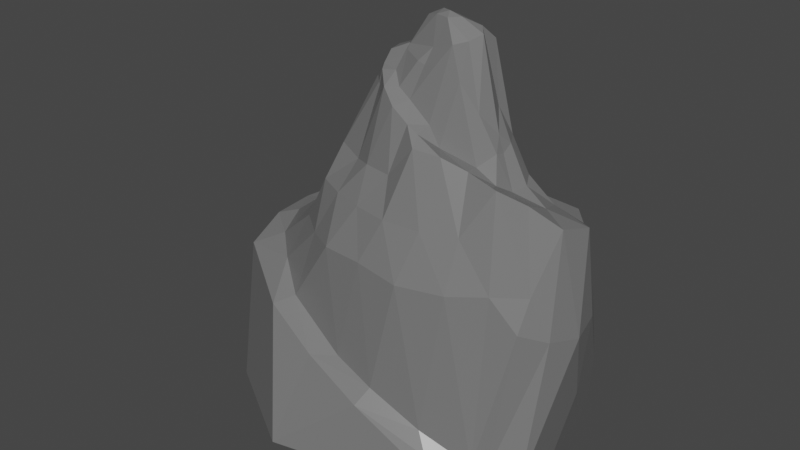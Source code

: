 # Source: stone.blend  (saved by Blender 4.3.34; exported with 4.5.12 LTS)
import bpy
from mathutils import Matrix  # noqa: F401  (used for matrix-valued properties, if any)

bpy.ops.wm.read_factory_settings(use_empty=True)
scene = bpy.context.scene
scene.name = 'Scene'

# ---- materials (node trees are filled in below, after node groups)
mat_material_001 = bpy.data.materials.new('Material.001')

# ---- material node trees
mat_material_001.use_nodes = True; mat_material_001.node_tree.nodes.clear()
_N = mat_material_001.node_tree.nodes; _L = mat_material_001.node_tree.links
n0 = _N.new('ShaderNodeOutputMaterial'); n0.name = 'Material Output'; n0.location = (338, 300)
n1 = _N.new('ShaderNodeBsdfPrincipled'); n1.name = 'Principled BSDF'; n1.location = (48, 300)
n1.distribution = 'GGX'
n1.subsurface_method = 'RANDOM_WALK_SKIN'
n1.inputs[0].default_value = (0.1789, 0.1789, 0.1789, 1.0)
n1.inputs[2].default_value = 0.3054
n1.inputs[3].default_value = 1.45
n1.inputs[13].default_value = 0.2397
n1.inputs[27].default_value = (0.0, 0.0, 0.0, 1.0)
_L.new(n1.outputs[0], n0.inputs[0])
n0.is_active_output = True

# ---- world
world_world = bpy.data.worlds.new('World'); scene.world = world_world
world_world.use_nodes = True; world_world.node_tree.nodes.clear()
_N = world_world.node_tree.nodes; _L = world_world.node_tree.links
n0 = _N.new('ShaderNodeOutputWorld'); n0.name = 'World Output'; n0.location = (300, 300)
n1 = _N.new('ShaderNodeBackground'); n1.name = 'Background'; n1.location = (10, 300)
n1.inputs[0].default_value = (0.05088, 0.05088, 0.05088, 1.0)
_L.new(n1.outputs[0], n0.inputs[0])
n0.is_active_output = True
world_world.color = (0.05088, 0.05088, 0.05088)
world_world.use_sun_shadow = False
world_world.sun_shadow_jitter_overblur = 0.0

# ---- meshes
me_icosphere_034 = bpy.data.meshes.new('Icosphere.034')
me_icosphere_034.from_pydata([(0.1375, 0.03905, -1.801), (1.34, -0.7305, -0.1554), (-0.3357, -1.223, -0.8064), (-1.652, 0.03926, -0.1554), (-0.3299, 1.302, -0.1661), (1.386, 0.8354, -0.1807), (0.189, -0.5596, 1.122), (-0.3805, -0.2362, 1.458), (-0.3753, 0.3697, 1.111), (0.1992, 0.624, 0.9613), (0.7609, 0.0366, 0.9868), (0.1785, 0.03895, 1.97), (-0.5677, -1.411, -0.8216), (-0.7941, -1.851, -1.649), (-0.7185, -0.852, -1.756), (0.6378, -0.5116, -1.726), (1.29, -1.138, -1.563), (1.197, -1.006, -1.445), (1.067, -1.011, -1.367), (0.5969, -1.207, -1.154), (0.08557, -1.291, -0.9287), (1.539, 0.4856, -0.2757), (1.605, 0.0375, -0.3161), (1.507, -0.3985, -0.259), (0.6434, 0.5981, -1.755), (1.307, 1.155, -1.448), (1.386, 1.034, -0.8836), (-1.94, 0.02803, -0.2666), (-2.249, 0.04432, -1.535), (-1.669, 0.04432, -1.8), (-0.9898, -1.024, -0.5149), (-1.319, -0.6928, -0.3481), (-1.606, -0.325, -0.2822), (-0.5677, 1.704, -1.03), (-0.7786, 1.843, -1.563), (-0.7209, 0.943, -1.784), (-1.784, 0.4, -0.1459), (-1.359, 0.7963, -0.3226), (-1.019, 1.14, -0.2945), (0.08627, 1.322, -0.259), (0.5738, 1.224, -0.2861), (1.067, 1.086, -0.288), (0.9203, -0.07647, 0.7388), (1.171, -0.2771, 0.7432), (1.352, -0.5236, 0.1042), (1.336, 0.5945, 0.4398), (1.145, 0.3479, 0.5991), (0.9513, 0.1534, 0.7478), (0.2249, -0.7143, 1.049), (0.0679, -0.9956, 0.4849), (-0.1123, -1.159, 0.1096), (1.088, -0.8159, 0.1096), (0.7586, -0.7981, 0.4849), (0.4661, -0.6265, 1.021), (-0.7928, -0.3164, 0.7767), (-0.9965, -0.2648, 0.484), (-1.255, -0.1461, 0.1096), (-0.5343, -1.086, 0.09814), (-0.5902, -0.7569, 0.484), (-0.5136, -0.4864, 0.7388), (-0.5136, 0.5601, 0.7388), (-0.6134, 0.8635, 0.2617), (-0.5211, 1.138, 0.1042), (-1.323, 0.2324, 0.01375), (-1.035, 0.3534, 0.2184), (-0.7928, 0.3883, 0.7767), (0.4661, 0.7002, 0.7388), (0.7335, 0.8466, 0.4836), (1.139, 0.9361, 0.4228), (-0.1195, 1.28, 0.09814), (0.06725, 1.024, 0.3906), (0.2195, 0.7602, 0.7362), (0.7549, -0.09156, 1.005), (0.6579, -0.2912, 0.9151), (0.3249, -0.3858, 1.01), (0.07603, -0.5494, 1.173), (-0.09051, -0.5404, 1.278), (-0.2373, -0.4429, 1.385), (-0.4287, -0.1154, 1.483), (-0.443, 0.03925, 1.565), (-0.451, 0.2129, 1.578), (-0.2311, 0.5102, 1.01), (-0.08372, 0.5905, 1.019), (0.07603, 0.6281, 0.9992), (0.2982, 0.5445, 1.017), (0.6768, 0.3854, 1.052), (0.7506, 0.2018, 1.035), (0.2151, -0.0739, 1.937), (0.3409, -0.2072, 1.777), (0.2006, -0.357, 1.16), (0.707, 0.03939, 1.124), (0.5169, 0.03883, 1.852), (0.2991, 0.03964, 1.943), (0.08174, -0.03058, 1.937), (-0.18, -0.05552, 1.671), (-0.2546, -0.193, 1.472), (0.07713, 0.1127, 1.961), (-0.18, 0.1734, 1.676), (-0.2295, 0.3529, 1.653), (0.2151, 0.1529, 1.931), (0.3409, 0.2851, 1.777), (0.3009, 0.4865, 1.748), (0.439, 0.1683, 1.882), (0.6029, 0.2216, 1.297), (0.4704, 0.3806, 1.765), (0.1095, 0.2513, 1.807), (0.1041, 0.5012, 1.805), (-0.056, 0.4427, 1.767), (-0.03707, 0.03964, 1.908), (-0.2631, 0.09143, 1.64), (-0.2602, -0.01188, 1.576), (0.1229, -0.1651, 1.717), (-0.1434, -0.3204, 1.381), (-0.01328, -0.3466, 1.312), (0.4414, -0.09208, 1.804), (0.419, -0.2038, 1.514), (0.6029, -0.1662, 1.297), (0.8656, 0.3743, 0.7706), (0.9721, 0.6178, 0.484), (0.6632, 0.5578, 0.7579), (-0.03474, 0.7668, 0.7608), (-0.2903, 1.008, 0.2343), (-0.3125, 0.7035, 0.7676), (-0.871, 0.1652, 0.7995), (-1.091, 0.03816, 0.4853), (-0.8414, -0.08786, 0.7897), (-0.318, -0.6409, 0.7706), (-0.2784, -0.8967, 0.484), (-0.03682, -0.7108, 0.7676), (0.6849, -0.5045, 0.9353), (0.9843, -0.5467, 0.876), (0.8656, -0.3025, 0.8256), (0.4129, 0.9754, 0.484), (0.7548, 1.121, 0.3627), (0.3059, 1.232, 0.2899), (-0.8699, 0.6378, 0.2783), (-0.8472, 0.9022, 0.1844), (-1.163, 0.5905, 0.1751), (-0.8699, -0.5615, 0.4853), (-1.136, -0.5013, 0.06773), (-0.8472, -0.8241, 0.07359), (0.431, -0.945, 0.4849), (0.314, -1.199, 0.06084), (0.7548, -1.042, 0.06773), (1.201, 0.0396, 0.6556), (1.459, -0.1647, 0.6104), (1.528, 0.2519, 0.544), (0.7886, 1.386, -0.9949), (0.5216, 1.596, -1.634), (0.03317, 1.658, -1.155), (-1.202, 1.22, -1.113), (-1.854, 1.003, -1.677), (-1.837, 0.6306, -0.6529), (-1.88, -0.5727, -0.4054), (-1.854, -0.9145, -1.677), (-1.08, -1.317, -0.5438), (1.487, 0.3999, -0.9911), (1.449, -0.7417, -1.5), (1.399, 0.03994, -1.628), (0.03317, -1.505, -1.047), (1.106, -1.426, -1.536), (0.7261, -1.314, -1.311), (-0.06986, 0.5166, 1.393), (-0.287, 0.3595, 1.439), (0.02746, 0.5376, 1.484), (0.01081, -0.2448, 1.602), (0.2999, 0.5079, 1.479), (0.2672, 0.5322, 1.487), (0.07392, -0.2303, 1.58), (0.3016, -0.2492, 1.604), (0.3943, -0.2048, 1.597), (0.5648, 0.1406, 1.543), (-0.1247, 0.4692, 1.47), (0.199, -0.263, 1.6), (-0.2016, -0.0843, 1.634), (0.4248, -0.1747, 1.589), (0.5379, 0.2005, 1.529), (-0.23, 0.4022, 1.451), (0.2222, 0.5361, 1.486), (0.5929, 0.03905, 1.561), (0.5096, -0.1234, 1.59), (0.5427, 0.3823, 1.515), (0.5394, 0.2978, 1.521), (-0.4243, 0.2683, 1.413), (0.09292, 0.5517, 1.484), (-0.1786, -0.1051, 1.631), (-0.0667, 0.4998, 1.478), (0.4077, 0.4403, 1.492), (0.5587, -0.06096, 1.582), (-0.4155, -0.243, 1.349), (-0.3935, -0.2605, 1.338), (-0.2497, -0.4734, 1.29), (-0.538, 0.0672, 1.422), (-0.5339, 0.01026, 1.415), (-0.279, -0.4495, 1.287), (-0.5308, 0.2038, 1.43), (-0.51, 0.2431, 1.44), (-0.4894, -0.1113, 1.381), (-0.4819, -0.1447, 1.38), (0.573, 0.1581, 1.49), (0.4767, -0.192, 1.446), (0.6165, 0.03912, 1.47), (0.548, 0.2038, 1.493), (0.5763, -0.1028, 1.468), (0.3596, -0.2454, 1.417), (0.4488, -0.2147, 1.439), (0.2553, -0.2986, 1.4), (0.5499, -0.1419, 1.463), (0.4028, -0.2351, 1.427)], [], [(0, 15, 14), (1, 17, 23), (0, 14, 29), (0, 29, 35), (0, 35, 24), (1, 23, 44), (2, 20, 50), (3, 32, 56), (4, 38, 62), (5, 41, 68), (1, 44, 51), (2, 50, 57), (3, 56, 63), (4, 62, 69), (5, 68, 45), (6, 74, 89), (7, 77, 95), (8, 183, 163), (9, 83, 178, 167), (10, 86, 90), (92, 99, 11), (91, 102, 92), (90, 103, 199, 201), (92, 102, 99), (102, 100, 99), (91, 171, 176, 102), (103, 182, 202), (102, 104, 100), (104, 101, 100), (90, 86, 103), (86, 85, 103), (103, 85, 181, 182), (85, 84, 187, 181), (104, 187, 166, 101), (84, 9, 167, 166), (99, 96, 11), (100, 105, 99), (101, 106, 100), (99, 105, 96), (105, 97, 96), (100, 106, 105), (106, 107, 105), (105, 107, 97), (107, 98, 97), (101, 178, 184, 106), (83, 82, 164, 184), (106, 164, 186, 107), (82, 81, 172, 186, 162), (107, 172, 177, 98), (81, 8, 163, 177), (96, 93, 11), (97, 108, 96), (98, 109, 97), (96, 108, 93), (108, 94, 93), (97, 109, 108), (109, 110, 108), (108, 110, 94), (110, 174, 94), (98, 80, 109), (80, 79, 109), (109, 79, 110), (79, 78, 110), (110, 78, 95), (78, 7, 95), (93, 87, 11), (94, 111, 93), (95, 112, 185, 174), (93, 111, 87), (111, 88, 87), (94, 185, 165, 111), (112, 113, 168, 165), (111, 168, 173, 88), (113, 206, 169, 173), (95, 77, 112), (77, 76, 112), (112, 76, 113), (76, 75, 113), (113, 75, 89), (75, 6, 89), (87, 92, 11), (88, 114, 87), (89, 204, 206), (87, 114, 92), (114, 91, 92), (88, 170, 175, 114), (115, 200, 207, 180, 175), (114, 180, 188, 91), (116, 90, 201, 203), (89, 74, 208, 204), (74, 73, 205, 208), (115, 205, 200), (73, 72, 116), (116, 72, 90), (72, 10, 90), (47, 86, 10), (46, 117, 47), (45, 118, 46), (47, 117, 86), (117, 85, 86), (46, 118, 117), (118, 119, 117), (117, 119, 85), (119, 84, 85), (45, 68, 118), (68, 67, 118), (118, 67, 119), (67, 66, 119), (119, 66, 84), (66, 9, 84), (71, 83, 9), (70, 120, 71), (69, 121, 70), (71, 120, 83), (120, 82, 83), (70, 121, 120), (121, 122, 120), (120, 122, 82), (122, 81, 82), (69, 62, 121), (62, 61, 121), (121, 61, 122), (61, 60, 122), (122, 60, 81), (60, 8, 81), (65, 196, 183, 8), (64, 123, 65), (63, 124, 64), (65, 123, 195, 196), (123, 192, 195), (64, 124, 123), (124, 125, 123), (123, 125, 193, 192), (125, 197, 193), (63, 56, 124), (56, 55, 124), (124, 55, 125), (55, 54, 125), (125, 54, 198, 197), (54, 189, 198), (59, 194, 190), (58, 126, 59), (57, 127, 58), (59, 126, 191, 194), (126, 76, 191), (58, 127, 126), (127, 128, 126), (126, 128, 76), (128, 75, 76), (57, 50, 127), (50, 49, 127), (127, 49, 128), (49, 48, 128), (128, 48, 75), (48, 6, 75), (53, 74, 6), (52, 129, 53), (51, 130, 52), (53, 129, 74), (129, 73, 74), (52, 130, 129), (130, 131, 129), (129, 131, 73), (131, 72, 73), (51, 44, 130), (44, 43, 130), (130, 43, 131), (43, 42, 131), (131, 42, 72), (42, 10, 72), (66, 71, 9), (67, 132, 66), (68, 133, 67), (66, 132, 71), (132, 70, 71), (67, 133, 132), (133, 134, 132), (132, 134, 70), (134, 69, 70), (68, 41, 133), (41, 40, 133), (133, 40, 134), (40, 39, 134), (134, 39, 69), (39, 4, 69), (60, 65, 8), (61, 135, 60), (62, 136, 61), (60, 135, 65), (135, 64, 65), (61, 136, 135), (136, 137, 135), (135, 137, 64), (137, 63, 64), (62, 38, 136), (38, 37, 136), (136, 37, 137), (37, 36, 137), (137, 36, 63), (36, 3, 63), (54, 59, 190, 189), (55, 138, 54), (56, 139, 55), (54, 138, 59), (138, 58, 59), (55, 139, 138), (139, 140, 138), (138, 140, 58), (140, 57, 58), (56, 32, 139), (32, 31, 139), (139, 31, 140), (31, 30, 140), (140, 30, 57), (30, 2, 57), (48, 53, 6), (49, 141, 48), (50, 142, 49), (48, 141, 53), (141, 52, 53), (49, 142, 141), (142, 143, 141), (141, 143, 52), (143, 51, 52), (50, 20, 142), (20, 19, 142), (142, 19, 143), (19, 18, 143), (143, 18, 51), (18, 1, 51), (42, 47, 10), (43, 144, 42), (44, 145, 43), (42, 144, 47), (144, 46, 47), (43, 145, 144), (145, 146, 144), (144, 146, 46), (146, 45, 46), (44, 23, 145), (23, 22, 145), (145, 22, 146), (22, 21, 146), (146, 21, 45), (21, 5, 45), (26, 41, 5), (25, 147, 26), (24, 148, 25), (26, 147, 41), (147, 40, 41), (25, 148, 147), (148, 149, 147), (147, 149, 40), (149, 39, 40), (24, 35, 148), (35, 34, 148), (148, 34, 149), (34, 33, 149), (149, 33, 39), (33, 4, 39), (33, 38, 4), (34, 150, 33), (35, 151, 34), (33, 150, 38), (150, 37, 38), (34, 151, 150), (151, 152, 150), (150, 152, 37), (152, 36, 37), (35, 29, 151), (29, 28, 151), (151, 28, 152), (28, 27, 152), (152, 27, 36), (27, 3, 36), (27, 32, 3), (28, 153, 27), (29, 154, 28), (27, 153, 32), (153, 31, 32), (28, 154, 153), (154, 155, 153), (153, 155, 31), (155, 30, 31), (29, 14, 154), (14, 13, 154), (154, 13, 155), (13, 12, 155), (155, 12, 30), (12, 2, 30), (21, 26, 5), (22, 156, 21), (23, 157, 22), (21, 156, 26), (156, 25, 26), (22, 157, 156), (157, 158, 156), (156, 158, 25), (158, 24, 25), (23, 17, 157), (17, 16, 157), (157, 16, 158), (16, 15, 158), (158, 15, 24), (15, 0, 24), (12, 20, 2), (13, 159, 12), (14, 160, 13), (12, 159, 20), (159, 19, 20), (13, 160, 159), (160, 161, 159), (159, 161, 19), (161, 18, 19), (14, 15, 160), (15, 16, 160), (160, 16, 161), (16, 17, 161), (161, 17, 18), (17, 1, 18), (28, 27, 3), (175, 180, 114), (176, 171, 199, 202), (182, 181, 104), (177, 163, 98), (174, 185, 94), (173, 169, 88), (167, 178, 101), (175, 170, 115), (177, 172, 81), (173, 168, 113), (163, 183, 80, 98), (186, 172, 107), (165, 168, 111), (179, 171, 91), (166, 167, 101), (186, 164, 82, 162), (174, 110, 95), (165, 185, 112), (169, 170, 88), (188, 179, 91), (166, 187, 84), (184, 164, 106), (188, 180, 207, 203), (176, 182, 104, 102), (181, 187, 104), (184, 178, 83), (191, 76, 77), (197, 198, 78), (196, 195, 80), (183, 196, 80), (192, 193, 79), (198, 189, 7, 78), (195, 192, 79, 80), (189, 190, 7), (194, 191, 77), (193, 197, 78, 79), (190, 194, 77, 7), (206, 113, 89), (208, 205, 115), (202, 199, 103), (200, 205, 73, 116), (202, 182, 176), (203, 201, 179, 188), (201, 199, 171, 179), (203, 207, 116), (206, 204, 115, 170, 169), (204, 208, 115), (207, 200, 116)])
me_icosphere_034.polygons.foreach_set('use_smooth', [True] * 369)
_k = set([(0, 14), (0, 15), (0, 24), (0, 29), (0, 35), (1, 17), (1, 18), (1, 23), (1, 44), (1, 51), (2, 12), (2, 20), (2, 30), (2, 50), (2, 57), (3, 27), (3, 32), (3, 36), (3, 56), (3, 63), (4, 33), (4, 38), (4, 39), (4, 62), (4, 69), (5, 21), (5, 26), (5, 41), (5, 45), (5, 68), (6, 48), (6, 53), (6, 74), (6, 75), (6, 89), (7, 77), (7, 78), (7, 95), (7, 189), (7, 190), (8, 60), (8, 65), (8, 81), (8, 163), (8, 183), (9, 66), (9, 83), (9, 84), (9, 167), (10, 42), (10, 72), (10, 86), (10, 90), (11, 87), (11, 92), (11, 93), (11, 96), (11, 99), (12, 13), (12, 20), (12, 30), (12, 155), (12, 159), (13, 14), (13, 154), (13, 155), (13, 159), (13, 160), (14, 15), (14, 29), (14, 160), (15, 16), (15, 24), (15, 158), (15, 160), (16, 17), (16, 157), (16, 158), (16, 160), (16, 161), (17, 18), (17, 23), (17, 157), (17, 161), (18, 19), (18, 51), (18, 143), (18, 161), (19, 20), (19, 142), (19, 143), (19, 159), (19, 161), (20, 50), (20, 142), (20, 159), (21, 22), (21, 26), (21, 45), (21, 146), (21, 156), (22, 23), (22, 145), (22, 146), (22, 156), (22, 157), (23, 44), (23, 145), (23, 157), (24, 25), (24, 35), (24, 148), (24, 158), (25, 26), (25, 147), (25, 148), (25, 156), (25, 158), (26, 41), (26, 147), (27, 28), (27, 32), (27, 36), (27, 152), (27, 153), (28, 29), (28, 151), (28, 152), (28, 153), (28, 154), (29, 35), (29, 151), (29, 154), (30, 31), (30, 57), (30, 140), (30, 155), (31, 32), (31, 139), (31, 140), (31, 153), (31, 155), (32, 56), (32, 139), (32, 153), (33, 34), (33, 38), (33, 39), (33, 149), (33, 150), (34, 35), (34, 148), (34, 149), (34, 151), (35, 148), (35, 151), (36, 37), (36, 63), (36, 137), (36, 152), (37, 38), (37, 136), (37, 137), (37, 150), (37, 152), (38, 62), (38, 136), (38, 150), (39, 40), (39, 69), (39, 134), (39, 149), (40, 41), (40, 133), (40, 134), (40, 149), (41, 68), (41, 133), (41, 147), (42, 43), (42, 47), (42, 72), (42, 131), (42, 144), (43, 44), (43, 130), (43, 144), (43, 145), (44, 51), (44, 130), (44, 145), (45, 46), (45, 68), (45, 118), (45, 146), (46, 47), (46, 117), (46, 118), (46, 144), (46, 146), (47, 86), (47, 117), (47, 144), (48, 49), (48, 53), (48, 75), (48, 128), (48, 141), (49, 50), (49, 127), (49, 128), (49, 141), (49, 142), (50, 57), (50, 127), (50, 142), (51, 52), (51, 130), (51, 143), (52, 53), (52, 129), (52, 130), (52, 143), (53, 74), (53, 129), (53, 141), (54, 55), (54, 59), (54, 125), (54, 138), (54, 189), (54, 198), (55, 56), (55, 124), (55, 125), (55, 138), (55, 139), (56, 63), (56, 124), (56, 139), (57, 58), (57, 127), (57, 140), (58, 59), (58, 126), (58, 127), (58, 138), (58, 140), (59, 126), (59, 138), (59, 190), (59, 194), (60, 65), (60, 81), (60, 122), (60, 135), (61, 62), (61, 121), (61, 122), (61, 135), (61, 136), (62, 69), (62, 136), (63, 64), (63, 124), (63, 137), (64, 65), (64, 123), (64, 124), (64, 135), (64, 137), (65, 123), (65, 135), (65, 196), (66, 67), (66, 71), (66, 84), (66, 119), (66, 132), (67, 68), (67, 118), (67, 119), (67, 132), (67, 133), (68, 133), (69, 70), (69, 121), (69, 134), (70, 71), (70, 120), (70, 121), (70, 132), (70, 134), (71, 83), (71, 120), (71, 132), (72, 73), (72, 90), (72, 116), (72, 131), (73, 74), (73, 116), (73, 129), (73, 131), (73, 205), (74, 89), (74, 129), (74, 208), (75, 76), (75, 89), (75, 113), (75, 128), (76, 77), (76, 112), (76, 113), (76, 126), (76, 128), (77, 95), (77, 112), (77, 191), (77, 194), (78, 79), (78, 95), (78, 110), (78, 197), (78, 198), (79, 80), (79, 109), (79, 110), (79, 192), (79, 193), (80, 98), (80, 109), (80, 183), (80, 195), (80, 196), (81, 82), (81, 122), (81, 172), (81, 177), (82, 83), (82, 120), (82, 122), (82, 162), (82, 164), (83, 120), (83, 178), (83, 184), (84, 85), (84, 119), (84, 166), (84, 187), (85, 86), (85, 103), (85, 117), (85, 119), (85, 181), (86, 90), (86, 103), (86, 117), (87, 88), (87, 92), (87, 93), (87, 111), (87, 114), (88, 111), (88, 114), (88, 169), (88, 170), (88, 173), (89, 113), (89, 204), (89, 206), (90, 103), (90, 116), (90, 201), (91, 92), (91, 102), (91, 114), (91, 171), (91, 179), (91, 188), (92, 99), (92, 102), (92, 114), (93, 94), (93, 96), (93, 108), (93, 111), (94, 108), (94, 110), (94, 111), (94, 174), (94, 185), (95, 110), (95, 112), (95, 174), (96, 97), (96, 99), (96, 105), (96, 108), (97, 98), (97, 105), (97, 107), (97, 108), (97, 109), (98, 107), (98, 109), (98, 163), (98, 177), (99, 100), (99, 102), (99, 105), (100, 101), (100, 102), (100, 104), (100, 105), (100, 106), (101, 104), (101, 106), (101, 166), (101, 167), (101, 178), (102, 104), (102, 176), (103, 182), (103, 199), (103, 202), (104, 181), (104, 182), (104, 187), (105, 106), (105, 107), (106, 107), (106, 164), (106, 184), (107, 172), (107, 186), (108, 109), (108, 110), (109, 110), (110, 174), (111, 165), (111, 168), (112, 113), (112, 165), (112, 185), (113, 168), (113, 173), (114, 175), (114, 180), (115, 170), (115, 175), (115, 200), (115, 204), (115, 205), (115, 208), (116, 200), (116, 203), (116, 207), (117, 118), (117, 119), (118, 119), (120, 121), (120, 122), (121, 122), (123, 124), (123, 125), (123, 192), (123, 195), (124, 125), (125, 193), (125, 197), (126, 127), (126, 128), (126, 191), (127, 128), (129, 130), (129, 131), (132, 133), (132, 134), (133, 134), (135, 136), (135, 137), (136, 137), (138, 139), (138, 140), (139, 140), (141, 142), (141, 143), (142, 143), (144, 145), (144, 146), (145, 146), (147, 148), (147, 149), (148, 149), (150, 151), (150, 152), (151, 152), (153, 154), (153, 155), (156, 158), (157, 158), (159, 160), (159, 161), (160, 161), (162, 186), (165, 168), (165, 185), (168, 173), (169, 206), (171, 199), (174, 185), (176, 202), (179, 201), (180, 207), (188, 203), (189, 190), (189, 198), (190, 194), (192, 193), (192, 195), (193, 197)])
me_icosphere_034.attributes.new('sharp_edge', 'BOOLEAN', 'EDGE').data.foreach_set('value', [ (min(e.vertices), max(e.vertices)) in _k for e in me_icosphere_034.edges])
_uv = me_icosphere_034.uv_layers.new(name='UVMap')
_uv.uv.foreach_set('vector', [0.4305, 0.6265, 0.426, 0.629, 0.422, 0.6169, 0.4222, 0.6395, 0.4223, 0.633, 0.4238, 0.6394, 0.4305, 0.6265, 0.422, 0.6169, 0.4447, 0.5856, 0.4305, 0.6265, 0.4447, 0.5856, 0.4431, 0.6249, 0.4305, 0.6265, 0.4431, 0.6249, 0.4323, 0.6317, 0.4222, 0.6395, 0.4238, 0.6394, 0.4228, 0.6409, 0.4102, 0.6332, 0.4145, 0.6331, 0.4125, 0.642, 0.2978, 0.9246, 0.3458, 0.6702, 0.3986, 0.6777, 0.4393, 0.6496, 0.4494, 0.6571, 0.4379, 0.6545, 0.429, 0.6416, 0.431, 0.6421, 0.4285, 0.6444, 0.4222, 0.6395, 0.4228, 0.6409, 0.4208, 0.6407, 0.4102, 0.6332, 0.4125, 0.642, 0.4082, 0.6436, 0.2978, 0.9246, 0.3986, 0.6777, 0.4202, 0.6976, 0.4393, 0.6496, 0.4379, 0.6545, 0.4355, 0.6498, 0.429, 0.6416, 0.4285, 0.6444, 0.427, 0.6437, 0.4193, 0.6476, 0.4204, 0.6472, 0.4203, 0.6481, 0.42, 0.6514, 0.4192, 0.6503, 0.4204, 0.6509, 0.4243, 0.6538, 0.4228, 0.6529, 0.4233, 0.6523, 0.4265, 0.6504, 0.4264, 0.6511, 0.4241, 0.6503, 0.4241, 0.6502, 0.4235, 0.6467, 0.4241, 0.6472, 0.4233, 0.6474, 0.4224, 0.6498, 0.4225, 0.6501, 0.4223, 0.65, 0.4226, 0.6495, 0.4227, 0.6497, 0.4224, 0.6498, 0.4233, 0.6474, 0.4236, 0.6484, 0.4231, 0.6488, 0.4228, 0.6486, 0.4224, 0.6498, 0.4227, 0.6497, 0.4225, 0.6501, 0.4227, 0.6497, 0.423, 0.65, 0.4225, 0.6501, 0.4226, 0.6495, 0.423, 0.6489, 0.4232, 0.649, 0.4227, 0.6497, 0.4236, 0.6484, 0.4234, 0.6491, 0.4233, 0.6489, 0.4227, 0.6497, 0.4232, 0.6497, 0.423, 0.65, 0.4232, 0.6497, 0.4233, 0.6501, 0.423, 0.65, 0.4233, 0.6474, 0.4241, 0.6472, 0.4236, 0.6484, 0.4241, 0.6472, 0.4248, 0.6479, 0.4236, 0.6484, 0.4236, 0.6484, 0.4248, 0.6479, 0.4236, 0.6493, 0.4234, 0.6491, 0.4248, 0.6479, 0.4259, 0.6498, 0.424, 0.6496, 0.4236, 0.6493, 0.4232, 0.6497, 0.424, 0.6496, 0.4241, 0.6501, 0.4233, 0.6501, 0.4259, 0.6498, 0.4265, 0.6504, 0.4241, 0.6502, 0.4241, 0.6501, 0.4225, 0.6501, 0.4223, 0.6502, 0.4223, 0.65, 0.423, 0.65, 0.4227, 0.6504, 0.4225, 0.6501, 0.4233, 0.6501, 0.4232, 0.6505, 0.423, 0.65, 0.4225, 0.6501, 0.4227, 0.6504, 0.4223, 0.6502, 0.4227, 0.6504, 0.4222, 0.6512, 0.4223, 0.6502, 0.423, 0.65, 0.4232, 0.6505, 0.4227, 0.6504, 0.4232, 0.6505, 0.4231, 0.6509, 0.4227, 0.6504, 0.4227, 0.6504, 0.4231, 0.6509, 0.4222, 0.6512, 0.4231, 0.6509, 0.4228, 0.6515, 0.4222, 0.6512, 0.4233, 0.6501, 0.4241, 0.6503, 0.4241, 0.6508, 0.4232, 0.6505, 0.4264, 0.6511, 0.4261, 0.6522, 0.424, 0.651, 0.4241, 0.6508, 0.4232, 0.6505, 0.424, 0.651, 0.4239, 0.6514, 0.4231, 0.6509, 0.4261, 0.6522, 0.4257, 0.6532, 0.4238, 0.6516, 0.4239, 0.6514, 0.4242, 0.6515, 0.4231, 0.6509, 0.4238, 0.6516, 0.4235, 0.6521, 0.4228, 0.6515, 0.4257, 0.6532, 0.4243, 0.6538, 0.4233, 0.6523, 0.4235, 0.6521, 0.4223, 0.6502, 0.4221, 0.6501, 0.4223, 0.65, 0.4222, 0.6512, 0.4221, 0.6504, 0.4223, 0.6502, 0.4228, 0.6515, 0.4218, 0.6514, 0.4222, 0.6512, 0.4223, 0.6502, 0.4221, 0.6504, 0.4221, 0.6501, 0.4221, 0.6504, 0.4215, 0.6508, 0.4221, 0.6501, 0.4222, 0.6512, 0.4218, 0.6514, 0.4221, 0.6504, 0.4218, 0.6514, 0.4213, 0.6513, 0.4221, 0.6504, 0.4221, 0.6504, 0.4213, 0.6513, 0.4215, 0.6508, 0.4213, 0.6513, 0.4213, 0.6509, 0.4215, 0.6508, 0.4228, 0.6515, 0.4221, 0.6523, 0.4218, 0.6514, 0.4221, 0.6523, 0.4214, 0.6521, 0.4218, 0.6514, 0.4218, 0.6514, 0.4214, 0.6521, 0.4213, 0.6513, 0.4214, 0.6521, 0.4205, 0.6519, 0.4213, 0.6513, 0.4213, 0.6513, 0.4205, 0.6519, 0.4204, 0.6509, 0.4205, 0.6519, 0.42, 0.6514, 0.4204, 0.6509, 0.4221, 0.6501, 0.4222, 0.6499, 0.4223, 0.65, 0.4215, 0.6508, 0.4216, 0.6498, 0.4221, 0.6501, 0.4204, 0.6509, 0.4199, 0.6501, 0.4213, 0.6507, 0.4213, 0.6509, 0.4221, 0.6501, 0.4216, 0.6498, 0.4222, 0.6499, 0.4216, 0.6498, 0.422, 0.6495, 0.4222, 0.6499, 0.4215, 0.6508, 0.4213, 0.6507, 0.4211, 0.65, 0.4216, 0.6498, 0.4199, 0.6501, 0.42, 0.6493, 0.4212, 0.6497, 0.4211, 0.65, 0.4216, 0.6498, 0.4212, 0.6497, 0.4214, 0.6494, 0.422, 0.6495, 0.42, 0.6493, 0.4211, 0.6488, 0.4216, 0.6492, 0.4214, 0.6494, 0.4204, 0.6509, 0.4192, 0.6503, 0.4199, 0.6501, 0.4192, 0.6503, 0.4189, 0.6493, 0.4199, 0.6501, 0.4199, 0.6501, 0.4189, 0.6493, 0.42, 0.6493, 0.4189, 0.6493, 0.419, 0.6483, 0.42, 0.6493, 0.42, 0.6493, 0.419, 0.6483, 0.4203, 0.6481, 0.419, 0.6483, 0.4193, 0.6476, 0.4203, 0.6481, 0.4222, 0.6499, 0.4224, 0.6498, 0.4223, 0.65, 0.422, 0.6495, 0.4223, 0.6494, 0.4222, 0.6499, 0.4203, 0.6481, 0.4215, 0.6486, 0.4211, 0.6488, 0.4222, 0.6499, 0.4223, 0.6494, 0.4224, 0.6498, 0.4223, 0.6494, 0.4226, 0.6495, 0.4224, 0.6498, 0.422, 0.6495, 0.4219, 0.649, 0.422, 0.649, 0.4223, 0.6494, 0.4218, 0.6488, 0.4219, 0.6485, 0.4222, 0.6485, 0.4222, 0.6489, 0.422, 0.649, 0.4223, 0.6494, 0.4222, 0.6489, 0.4224, 0.6489, 0.4226, 0.6495, 0.4222, 0.6479, 0.4233, 0.6474, 0.4228, 0.6486, 0.4224, 0.6485, 0.4203, 0.6481, 0.4204, 0.6472, 0.4216, 0.6485, 0.4215, 0.6486, 0.4204, 0.6472, 0.4217, 0.6461, 0.4218, 0.6485, 0.4216, 0.6485, 0.4218, 0.6488, 0.4218, 0.6485, 0.4219, 0.6485, 0.4217, 0.6461, 0.4229, 0.6466, 0.4222, 0.6479, 0.4222, 0.6479, 0.4229, 0.6466, 0.4233, 0.6474, 0.4229, 0.6466, 0.4235, 0.6467, 0.4233, 0.6474, 0.4246, 0.6456, 0.4241, 0.6472, 0.4235, 0.6467, 0.4258, 0.6447, 0.4256, 0.6463, 0.4246, 0.6456, 0.427, 0.6437, 0.4273, 0.6454, 0.4258, 0.6447, 0.4246, 0.6456, 0.4256, 0.6463, 0.4241, 0.6472, 0.4256, 0.6463, 0.4248, 0.6479, 0.4241, 0.6472, 0.4258, 0.6447, 0.4273, 0.6454, 0.4256, 0.6463, 0.4273, 0.6454, 0.4266, 0.6474, 0.4256, 0.6463, 0.4256, 0.6463, 0.4266, 0.6474, 0.4248, 0.6479, 0.4266, 0.6474, 0.4259, 0.6498, 0.4248, 0.6479, 0.427, 0.6437, 0.4285, 0.6444, 0.4273, 0.6454, 0.4285, 0.6444, 0.4286, 0.6465, 0.4273, 0.6454, 0.4273, 0.6454, 0.4286, 0.6465, 0.4266, 0.6474, 0.4286, 0.6465, 0.4275, 0.6485, 0.4266, 0.6474, 0.4266, 0.6474, 0.4275, 0.6485, 0.4259, 0.6498, 0.4275, 0.6485, 0.4265, 0.6504, 0.4259, 0.6498, 0.4281, 0.65, 0.4264, 0.6511, 0.4265, 0.6504, 0.4316, 0.6503, 0.4283, 0.6519, 0.4281, 0.65, 0.4355, 0.6498, 0.4342, 0.6534, 0.4316, 0.6503, 0.4281, 0.65, 0.4283, 0.6519, 0.4264, 0.6511, 0.4283, 0.6519, 0.4261, 0.6522, 0.4264, 0.6511, 0.4316, 0.6503, 0.4342, 0.6534, 0.4283, 0.6519, 0.4342, 0.6534, 0.428, 0.6542, 0.4283, 0.6519, 0.4283, 0.6519, 0.428, 0.6542, 0.4261, 0.6522, 0.428, 0.6542, 0.4257, 0.6532, 0.4261, 0.6522, 0.4355, 0.6498, 0.4379, 0.6545, 0.4342, 0.6534, 0.4379, 0.6545, 0.4346, 0.6585, 0.4342, 0.6534, 0.4342, 0.6534, 0.4346, 0.6585, 0.428, 0.6542, 0.4346, 0.6585, 0.4269, 0.6566, 0.428, 0.6542, 0.428, 0.6542, 0.4269, 0.6566, 0.4257, 0.6532, 0.4269, 0.6566, 0.4243, 0.6538, 0.4257, 0.6532, 0.4235, 0.6592, 0.4223, 0.6531, 0.4228, 0.6529, 0.4243, 0.6538, 0.4264, 0.6732, 0.4204, 0.6594, 0.4235, 0.6592, 0.4202, 0.6976, 0.4162, 0.6665, 0.4264, 0.6732, 0.4235, 0.6592, 0.4204, 0.6594, 0.422, 0.6532, 0.4223, 0.6531, 0.4204, 0.6594, 0.4212, 0.6531, 0.422, 0.6532, 0.4264, 0.6732, 0.4162, 0.6665, 0.4204, 0.6594, 0.4162, 0.6665, 0.4172, 0.658, 0.4204, 0.6594, 0.4204, 0.6594, 0.4172, 0.658, 0.4208, 0.6529, 0.4212, 0.6531, 0.4172, 0.658, 0.4201, 0.6525, 0.4208, 0.6529, 0.4202, 0.6976, 0.3986, 0.6777, 0.4162, 0.6665, 0.3986, 0.6777, 0.4106, 0.661, 0.4162, 0.6665, 0.4162, 0.6665, 0.4106, 0.661, 0.4172, 0.658, 0.4106, 0.661, 0.4149, 0.6559, 0.4172, 0.658, 0.4172, 0.658, 0.4149, 0.6559, 0.4199, 0.6524, 0.4201, 0.6525, 0.4149, 0.6559, 0.4193, 0.6517, 0.4199, 0.6524, 0.4145, 0.6519, 0.4187, 0.6504, 0.4192, 0.6516, 0.4106, 0.6496, 0.4151, 0.6495, 0.4145, 0.6519, 0.4082, 0.6436, 0.4129, 0.6465, 0.4106, 0.6496, 0.4145, 0.6519, 0.4151, 0.6495, 0.4187, 0.6502, 0.4187, 0.6504, 0.4151, 0.6495, 0.4189, 0.6493, 0.4187, 0.6502, 0.4106, 0.6496, 0.4129, 0.6465, 0.4151, 0.6495, 0.4129, 0.6465, 0.4164, 0.6474, 0.4151, 0.6495, 0.4151, 0.6495, 0.4164, 0.6474, 0.4189, 0.6493, 0.4164, 0.6474, 0.419, 0.6483, 0.4189, 0.6493, 0.4082, 0.6436, 0.4125, 0.642, 0.4129, 0.6465, 0.4125, 0.642, 0.4153, 0.6445, 0.4129, 0.6465, 0.4129, 0.6465, 0.4153, 0.6445, 0.4164, 0.6474, 0.4153, 0.6445, 0.4187, 0.6469, 0.4164, 0.6474, 0.4164, 0.6474, 0.4187, 0.6469, 0.419, 0.6483, 0.4187, 0.6469, 0.4193, 0.6476, 0.419, 0.6483, 0.4197, 0.6462, 0.4204, 0.6472, 0.4193, 0.6476, 0.4197, 0.6429, 0.4209, 0.6454, 0.4197, 0.6462, 0.4208, 0.6407, 0.4216, 0.6442, 0.4197, 0.6429, 0.4197, 0.6462, 0.4209, 0.6454, 0.4204, 0.6472, 0.4209, 0.6454, 0.4217, 0.6461, 0.4204, 0.6472, 0.4197, 0.6429, 0.4216, 0.6442, 0.4209, 0.6454, 0.4216, 0.6442, 0.4224, 0.6452, 0.4209, 0.6454, 0.4209, 0.6454, 0.4224, 0.6452, 0.4217, 0.6461, 0.4224, 0.6452, 0.4229, 0.6466, 0.4217, 0.6461, 0.4208, 0.6407, 0.4228, 0.6409, 0.4216, 0.6442, 0.4228, 0.6409, 0.423, 0.6439, 0.4216, 0.6442, 0.4216, 0.6442, 0.423, 0.6439, 0.4224, 0.6452, 0.423, 0.6439, 0.4235, 0.6453, 0.4224, 0.6452, 0.4224, 0.6452, 0.4235, 0.6453, 0.4229, 0.6466, 0.4235, 0.6453, 0.4235, 0.6467, 0.4229, 0.6466, 0.4275, 0.6485, 0.4281, 0.65, 0.4265, 0.6504, 0.4286, 0.6465, 0.4299, 0.6481, 0.4275, 0.6485, 0.4285, 0.6444, 0.4301, 0.6458, 0.4286, 0.6465, 0.4275, 0.6485, 0.4299, 0.6481, 0.4281, 0.65, 0.4299, 0.6481, 0.4316, 0.6503, 0.4281, 0.65, 0.4286, 0.6465, 0.4301, 0.6458, 0.4299, 0.6481, 0.4301, 0.6458, 0.4322, 0.6478, 0.4299, 0.6481, 0.4299, 0.6481, 0.4322, 0.6478, 0.4316, 0.6503, 0.4322, 0.6478, 0.4355, 0.6498, 0.4316, 0.6503, 0.4285, 0.6444, 0.431, 0.6421, 0.4301, 0.6458, 0.431, 0.6421, 0.4335, 0.6438, 0.4301, 0.6458, 0.4301, 0.6458, 0.4335, 0.6438, 0.4322, 0.6478, 0.4335, 0.6438, 0.4365, 0.6461, 0.4322, 0.6478, 0.4322, 0.6478, 0.4365, 0.6461, 0.4355, 0.6498, 0.4365, 0.6461, 0.4393, 0.6496, 0.4355, 0.6498, 0.4269, 0.6566, 0.4235, 0.6592, 0.4243, 0.6538, 0.4346, 0.6585, 0.4325, 0.6655, 0.4269, 0.6566, 0.4379, 0.6545, 0.4381, 0.6618, 0.4346, 0.6585, 0.4269, 0.6566, 0.4325, 0.6655, 0.4235, 0.6592, 0.4325, 0.6655, 0.4264, 0.6732, 0.4235, 0.6592, 0.4346, 0.6585, 0.4381, 0.6618, 0.4325, 0.6655, 0.4381, 0.6618, 0.4367, 0.675, 0.4325, 0.6655, 0.4325, 0.6655, 0.4367, 0.675, 0.4264, 0.6732, 0.4367, 0.675, 0.4202, 0.6976, 0.4264, 0.6732, 0.4379, 0.6545, 0.4494, 0.6571, 0.4381, 0.6618, 0.4494, 0.6571, 0.4611, 0.6721, 0.4381, 0.6618, 0.4381, 0.6618, 0.4611, 0.6721, 0.4367, 0.675, 0.4611, 0.6721, 0.4704, 0.735, 0.4367, 0.675, 0.4367, 0.675, 0.4704, 0.735, 0.4202, 0.6976, 0.4704, 0.735, 0.2978, 0.9246, 0.4202, 0.6976, 0.4149, 0.6559, 0.4145, 0.6519, 0.4192, 0.6516, 0.4193, 0.6517, 0.4106, 0.661, 0.4089, 0.6546, 0.4149, 0.6559, 0.3986, 0.6777, 0.3953, 0.6584, 0.4106, 0.661, 0.4149, 0.6559, 0.4089, 0.6546, 0.4145, 0.6519, 0.4089, 0.6546, 0.4106, 0.6496, 0.4145, 0.6519, 0.4106, 0.661, 0.3953, 0.6584, 0.4089, 0.6546, 0.3953, 0.6584, 0.4028, 0.6476, 0.4089, 0.6546, 0.4089, 0.6546, 0.4028, 0.6476, 0.4106, 0.6496, 0.4028, 0.6476, 0.4082, 0.6436, 0.4106, 0.6496, 0.3986, 0.6777, 0.3458, 0.6702, 0.3953, 0.6584, 0.3458, 0.6702, 0.3807, 0.6427, 0.3953, 0.6584, 0.3953, 0.6584, 0.3807, 0.6427, 0.4028, 0.6476, 0.3807, 0.6427, 0.3982, 0.6355, 0.4028, 0.6476, 0.4028, 0.6476, 0.3982, 0.6355, 0.4082, 0.6436, 0.3982, 0.6355, 0.4102, 0.6332, 0.4082, 0.6436, 0.4187, 0.6469, 0.4197, 0.6462, 0.4193, 0.6476, 0.4153, 0.6445, 0.4176, 0.6434, 0.4187, 0.6469, 0.4125, 0.642, 0.4157, 0.6407, 0.4153, 0.6445, 0.4187, 0.6469, 0.4176, 0.6434, 0.4197, 0.6462, 0.4176, 0.6434, 0.4197, 0.6429, 0.4197, 0.6462, 0.4153, 0.6445, 0.4157, 0.6407, 0.4176, 0.6434, 0.4157, 0.6407, 0.4187, 0.6404, 0.4176, 0.6434, 0.4176, 0.6434, 0.4187, 0.6404, 0.4197, 0.6429, 0.4187, 0.6404, 0.4208, 0.6407, 0.4197, 0.6429, 0.4125, 0.642, 0.4145, 0.6331, 0.4157, 0.6407, 0.4145, 0.6331, 0.4186, 0.6331, 0.4157, 0.6407, 0.4157, 0.6407, 0.4186, 0.6331, 0.4187, 0.6404, 0.4186, 0.6331, 0.4216, 0.6332, 0.4187, 0.6404, 0.4187, 0.6404, 0.4216, 0.6332, 0.4208, 0.6407, 0.4216, 0.6332, 0.4222, 0.6395, 0.4208, 0.6407, 0.4235, 0.6453, 0.4246, 0.6456, 0.4235, 0.6467, 0.423, 0.6439, 0.4245, 0.6443, 0.4235, 0.6453, 0.4228, 0.6409, 0.4241, 0.643, 0.423, 0.6439, 0.4235, 0.6453, 0.4245, 0.6443, 0.4246, 0.6456, 0.4245, 0.6443, 0.4258, 0.6447, 0.4246, 0.6456, 0.423, 0.6439, 0.4241, 0.643, 0.4245, 0.6443, 0.4241, 0.643, 0.4255, 0.6432, 0.4245, 0.6443, 0.4245, 0.6443, 0.4255, 0.6432, 0.4258, 0.6447, 0.4255, 0.6432, 0.427, 0.6437, 0.4258, 0.6447, 0.4228, 0.6409, 0.4238, 0.6394, 0.4241, 0.643, 0.4238, 0.6394, 0.4257, 0.6398, 0.4241, 0.643, 0.4241, 0.643, 0.4257, 0.6398, 0.4255, 0.6432, 0.4257, 0.6398, 0.4276, 0.6406, 0.4255, 0.6432, 0.4255, 0.6432, 0.4276, 0.6406, 0.427, 0.6437, 0.4276, 0.6406, 0.429, 0.6416, 0.427, 0.6437, 0.4309, 0.6388, 0.431, 0.6421, 0.429, 0.6416, 0.4321, 0.6365, 0.4344, 0.6393, 0.4309, 0.6388, 0.4323, 0.6317, 0.4366, 0.6358, 0.4321, 0.6365, 0.4309, 0.6388, 0.4344, 0.6393, 0.431, 0.6421, 0.4344, 0.6393, 0.4335, 0.6438, 0.431, 0.6421, 0.4321, 0.6365, 0.4366, 0.6358, 0.4344, 0.6393, 0.4366, 0.6358, 0.44, 0.6393, 0.4344, 0.6393, 0.4344, 0.6393, 0.44, 0.6393, 0.4335, 0.6438, 0.44, 0.6393, 0.4365, 0.6461, 0.4335, 0.6438, 0.4323, 0.6317, 0.4431, 0.6249, 0.4366, 0.6358, 0.4431, 0.6249, 0.4466, 0.6352, 0.4366, 0.6358, 0.4366, 0.6358, 0.4466, 0.6352, 0.44, 0.6393, 0.4466, 0.6352, 0.4456, 0.6409, 0.44, 0.6393, 0.44, 0.6393, 0.4456, 0.6409, 0.4365, 0.6461, 0.4456, 0.6409, 0.4393, 0.6496, 0.4365, 0.6461, 0.4456, 0.6409, 0.4494, 0.6571, 0.4393, 0.6496, 0.4466, 0.6352, 0.4594, 0.6413, 0.4456, 0.6409, 0.4431, 0.6249, 0.4684, 0.6199, 0.4466, 0.6352, 0.4456, 0.6409, 0.4594, 0.6413, 0.4494, 0.6571, 0.4594, 0.6413, 0.4611, 0.6721, 0.4494, 0.6571, 0.4466, 0.6352, 0.4684, 0.6199, 0.4594, 0.6413, 0.4684, 0.6199, 0.506, 0.6734, 0.4594, 0.6413, 0.4594, 0.6413, 0.506, 0.6734, 0.4611, 0.6721, 0.506, 0.6734, 0.4704, 0.735, 0.4611, 0.6721, 0.4431, 0.6249, 0.4447, 0.5856, 0.4684, 0.6199, 0.4447, 0.5856, 0.6234, 8.416e-05, 0.4684, 0.6199, 0.4684, 0.6199, 0.6234, 8.416e-05, 0.506, 0.6734, 0.6234, 8.416e-05, 0.6234, 0.9999, 0.506, 0.6734, 0.506, 0.6734, 0.6234, 0.9999, 0.4704, 0.735, 0.6234, 0.9999, 0.2978, 0.9246, 0.4704, 0.735, 8.416e-05, 0.7821, 0.3458, 0.6702, 0.2978, 0.9246, 0.6234, 8.416e-05, 0.3415, 0.6275, 8.416e-05, 0.7821, 0.4447, 0.5856, 0.4067, 0.5967, 0.6234, 8.416e-05, 8.416e-05, 0.7821, 0.3415, 0.6275, 0.3458, 0.6702, 0.3415, 0.6275, 0.3807, 0.6427, 0.3458, 0.6702, 0.6234, 8.416e-05, 0.4067, 0.5967, 0.3415, 0.6275, 0.4067, 0.5967, 0.3993, 0.629, 0.3415, 0.6275, 0.3415, 0.6275, 0.3993, 0.629, 0.3807, 0.6427, 0.3993, 0.629, 0.3982, 0.6355, 0.3807, 0.6427, 0.4447, 0.5856, 0.422, 0.6169, 0.4067, 0.5967, 0.422, 0.6169, 0.4129, 0.6227, 0.4067, 0.5967, 0.4067, 0.5967, 0.4129, 0.6227, 0.3993, 0.629, 0.4129, 0.6227, 0.4082, 0.6306, 0.3993, 0.629, 0.3993, 0.629, 0.4082, 0.6306, 0.3982, 0.6355, 0.4082, 0.6306, 0.4102, 0.6332, 0.3982, 0.6355, 0.4276, 0.6406, 0.4309, 0.6388, 0.429, 0.6416, 0.4257, 0.6398, 0.4282, 0.6374, 0.4276, 0.6406, 0.4238, 0.6394, 0.424, 0.6334, 0.4257, 0.6398, 0.4276, 0.6406, 0.4282, 0.6374, 0.4309, 0.6388, 0.4282, 0.6374, 0.4321, 0.6365, 0.4309, 0.6388, 0.4257, 0.6398, 0.424, 0.6334, 0.4282, 0.6374, 0.424, 0.6334, 0.4276, 0.6339, 0.4282, 0.6374, 0.4282, 0.6374, 0.4276, 0.6339, 0.4321, 0.6365, 0.4276, 0.6339, 0.4323, 0.6317, 0.4321, 0.6365, 0.4238, 0.6394, 0.4223, 0.633, 0.424, 0.6334, 0.4223, 0.633, 0.4226, 0.6321, 0.424, 0.6334, 0.424, 0.6334, 0.4226, 0.6321, 0.4276, 0.6339, 0.4226, 0.6321, 0.426, 0.629, 0.4276, 0.6339, 0.4276, 0.6339, 0.426, 0.629, 0.4323, 0.6317, 0.426, 0.629, 0.4305, 0.6265, 0.4323, 0.6317, 0.4082, 0.6306, 0.4145, 0.6331, 0.4102, 0.6332, 0.4129, 0.6227, 0.4145, 0.6311, 0.4082, 0.6306, 0.422, 0.6169, 0.4216, 0.6311, 0.4129, 0.6227, 0.4082, 0.6306, 0.4145, 0.6311, 0.4145, 0.6331, 0.4145, 0.6311, 0.4186, 0.6331, 0.4145, 0.6331, 0.4129, 0.6227, 0.4216, 0.6311, 0.4145, 0.6311, 0.4216, 0.6311, 0.4195, 0.6321, 0.4145, 0.6311, 0.4145, 0.6311, 0.4195, 0.6321, 0.4186, 0.6331, 0.4195, 0.6321, 0.4216, 0.6332, 0.4186, 0.6331, 0.422, 0.6169, 0.426, 0.629, 0.4216, 0.6311, 0.426, 0.629, 0.4226, 0.6321, 0.4216, 0.6311, 0.4216, 0.6311, 0.4226, 0.6321, 0.4195, 0.6321, 0.4226, 0.6321, 0.4223, 0.633, 0.4195, 0.6321, 0.4195, 0.6321, 0.4223, 0.633, 0.4216, 0.6332, 0.4223, 0.633, 0.4222, 0.6395, 0.4216, 0.6332, 0.6432, 0.1343, 0.6236, 0.01938, 0.6432, 8.404e-05, 0.422, 0.649, 0.4222, 0.6489, 0.4223, 0.6494, 0.4232, 0.649, 0.423, 0.6489, 0.4231, 0.6488, 0.4233, 0.6489, 0.4234, 0.6491, 0.4236, 0.6493, 0.4232, 0.6497, 0.4235, 0.6521, 0.4233, 0.6523, 0.4228, 0.6515, 0.4213, 0.6509, 0.4213, 0.6507, 0.4215, 0.6508, 0.4214, 0.6494, 0.4216, 0.6492, 0.422, 0.6495, 0.4241, 0.6502, 0.4241, 0.6503, 0.4233, 0.6501, 0.422, 0.649, 0.4219, 0.649, 0.4218, 0.6488, 0.4235, 0.6521, 0.4238, 0.6516, 0.4257, 0.6532, 0.4214, 0.6494, 0.4212, 0.6497, 0.42, 0.6493, 0.4233, 0.6523, 0.4228, 0.6529, 0.4221, 0.6523, 0.4228, 0.6515, 0.4239, 0.6514, 0.4238, 0.6516, 0.4231, 0.6509, 0.4211, 0.65, 0.4212, 0.6497, 0.4216, 0.6498, 0.4227, 0.6488, 0.423, 0.6489, 0.4226, 0.6495, 0.4241, 0.6501, 0.4241, 0.6502, 0.4233, 0.6501, 0.4239, 0.6514, 0.424, 0.651, 0.4261, 0.6522, 0.4242, 0.6515, 0.4213, 0.6509, 0.4213, 0.6513, 0.4204, 0.6509, 0.4211, 0.65, 0.4213, 0.6507, 0.4199, 0.6501, 0.4216, 0.6492, 0.4219, 0.649, 0.422, 0.6495, 0.4224, 0.6489, 0.4227, 0.6488, 0.4226, 0.6495, 0.4241, 0.6501, 0.424, 0.6496, 0.4259, 0.6498, 0.4241, 0.6508, 0.424, 0.651, 0.4232, 0.6505, 0.4224, 0.6489, 0.4222, 0.6489, 0.4222, 0.6485, 0.4224, 0.6485, 0.4232, 0.649, 0.4234, 0.6491, 0.4232, 0.6497, 0.4227, 0.6497, 0.4236, 0.6493, 0.424, 0.6496, 0.4232, 0.6497, 0.4241, 0.6508, 0.4241, 0.6503, 0.4264, 0.6511, 0.4187, 0.6502, 0.4189, 0.6493, 0.4192, 0.6503, 0.4201, 0.6525, 0.4199, 0.6524, 0.4205, 0.6519, 0.4223, 0.6531, 0.422, 0.6532, 0.4221, 0.6523, 0.4228, 0.6529, 0.4223, 0.6531, 0.4221, 0.6523, 0.4212, 0.6531, 0.4208, 0.6529, 0.4214, 0.6521, 0.4199, 0.6524, 0.4193, 0.6517, 0.42, 0.6514, 0.4205, 0.6519, 0.422, 0.6532, 0.4212, 0.6531, 0.4214, 0.6521, 0.4221, 0.6523, 0.4193, 0.6517, 0.4192, 0.6516, 0.42, 0.6514, 0.4187, 0.6504, 0.4187, 0.6502, 0.4192, 0.6503, 0.4208, 0.6529, 0.4201, 0.6525, 0.4205, 0.6519, 0.4214, 0.6521, 0.4192, 0.6516, 0.4187, 0.6504, 0.4192, 0.6503, 0.42, 0.6514, 0.4211, 0.6488, 0.42, 0.6493, 0.4203, 0.6481, 0.4216, 0.6485, 0.4218, 0.6485, 0.4218, 0.6488, 0.4233, 0.6489, 0.4231, 0.6488, 0.4236, 0.6484, 0.4219, 0.6485, 0.4218, 0.6485, 0.4217, 0.6461, 0.4222, 0.6479, 0.4233, 0.6489, 0.4234, 0.6491, 0.4232, 0.649, 0.4224, 0.6485, 0.4228, 0.6486, 0.4227, 0.6488, 0.4224, 0.6489, 0.4228, 0.6486, 0.4231, 0.6488, 0.423, 0.6489, 0.4227, 0.6488, 0.4224, 0.6485, 0.4222, 0.6485, 0.4222, 0.6479, 0.4211, 0.6488, 0.4215, 0.6486, 0.4218, 0.6488, 0.4219, 0.649, 0.4216, 0.6492, 0.4215, 0.6486, 0.4216, 0.6485, 0.4218, 0.6488, 0.4222, 0.6485, 0.4219, 0.6485, 0.4222, 0.6479])
me_icosphere_034.materials.append(mat_material_001)
me_icosphere_034.update()
me_icosphere_034.normals_split_custom_set([tuple(v) for v in zip(*[iter([0.04517, -0.09398, -0.9945, 0.04517, -0.09398, -0.9945, 0.04517, -0.09398, -0.9945, 0.8935, -0.4491, -0.003605, 0.8935, -0.4491, -0.003605, 0.8935, -0.4491, -0.003605, -0.0006944, -0.05013, -0.9987, -0.0006944, -0.05013, -0.9987, -0.0006944, -0.05013, -0.9987, -0.0004955, 0.01826, -0.9998, -0.0004955, 0.01826, -0.9998, -0.0004955, 0.01826, -0.9998, 0.03457, 0.05152, -0.9981, 0.03457, 0.05152, -0.9981, 0.03457, 0.05152, -0.9981, 0.8941, -0.3691, 0.2538, 0.8941, -0.3691, 0.2538, 0.8941, -0.3691, 0.2538, -0.1318, -0.9862, 0.1005, -0.1318, -0.9862, 0.1005, -0.1318, -0.9862, 0.1005, -0.6247, -0.3269, 0.7092, -0.6247, -0.3269, 0.7092, -0.6247, -0.3269, 0.7092, -0.2756, 0.8958, 0.3487, -0.2756, 0.8958, 0.3487, -0.2756, 0.8958, 0.3487, 0.5928, 0.7979, 0.1093, 0.5928, 0.7979, 0.1093, 0.5928, 0.7979, 0.1093, 0.6691, -0.5956, 0.4445, 0.6691, -0.5956, 0.4445, 0.6691, -0.5956, 0.4445, -0.173, -0.9788, 0.11, -0.173, -0.9788, 0.11, -0.173, -0.9788, 0.11, -0.5095, 0.1238, 0.8515, -0.5095, 0.1238, 0.8515, -0.5095, 0.1238, 0.8515, -0.3105, 0.894, 0.3229, -0.3105, 0.894, 0.3229, -0.3105, 0.894, 0.3229, 0.8314, 0.4921, 0.2579, 0.8314, 0.4921, 0.2579, 0.8314, 0.4921, 0.2579, 0.743, -0.1632, 0.6491, 0.743, -0.1632, 0.6491, 0.743, -0.1632, 0.6491, 0.006516, -0.3285, 0.9445, 0.006516, -0.3285, 0.9445, 0.006516, -0.3285, 0.9445, -0.5678, 0.8038, 0.1776, -0.5678, 0.8038, 0.1776, -0.5678, 0.8038, 0.1776, 0.08207, 0.9835, 0.1612, 0.08207, 0.9835, 0.1612, 0.08207, 0.9835, 0.1612, 0.08207, 0.9835, 0.1612, 0.9293, -0.04931, 0.366, 0.9293, -0.04931, 0.366, 0.9293, -0.04931, 0.366, 0.2101, 0.2609, 0.9422, 0.2101, 0.2609, 0.9422, 0.2101, 0.2609, 0.9422, 0.3883, 0.01958, 0.9213, 0.3883, 0.01958, 0.9213, 0.3883, 0.01958, 0.9213, 0.9234, 0.2983, 0.2415, 0.9234, 0.2983, 0.2415, 0.9234, 0.2983, 0.2415, 0.9234, 0.2983, 0.2415, 0.1911, 0.2477, 0.9498, 0.1911, 0.2477, 0.9498, 0.1911, 0.2477, 0.9498, 0.1036, 0.7105, 0.696, 0.1036, 0.7105, 0.696, 0.1036, 0.7105, 0.696, 0.8501, 0.4465, 0.279, 0.8501, 0.4465, 0.279, 0.8501, 0.4465, 0.279, 0.8501, 0.4465, 0.279, 0.9627, 0.006724, 0.2705, 0.9627, 0.006724, 0.2705, 0.9627, 0.006724, 0.2705, -0.286, 0.4946, 0.8207, -0.286, 0.4946, 0.8207, -0.286, 0.4946, 0.8207, -0.007618, 0.1393, 0.9902, -0.007618, 0.1393, 0.9902, -0.007618, 0.1393, 0.9902, 0.8716, 0.03354, 0.4891, 0.8716, 0.03354, 0.4891, 0.8716, 0.03354, 0.4891, 0.8411, 0.2973, 0.4519, 0.8411, 0.2973, 0.4519, 0.8411, 0.2973, 0.4519, 0.9604, -0.01707, 0.278, 0.9604, -0.01707, 0.278, 0.9604, -0.01707, 0.278, 0.9604, -0.01707, 0.278, 0.376, 0.9194, 0.115, 0.376, 0.9194, 0.115, 0.376, 0.9194, 0.115, 0.376, 0.9194, 0.115, 0.5244, 0.8489, 0.06538, 0.5244, 0.8489, 0.06538, 0.5244, 0.8489, 0.06538, 0.5244, 0.8489, 0.06538, 0.6039, 0.7947, 0.06078, 0.6039, 0.7947, 0.06078, 0.6039, 0.7947, 0.06078, 0.6039, 0.7947, 0.06078, 0.1231, 0.2911, 0.9487, 0.1231, 0.2911, 0.9487, 0.1231, 0.2911, 0.9487, -0.031, 0.7702, 0.6371, -0.031, 0.7702, 0.6371, -0.031, 0.7702, 0.6371, 0.2835, 0.1898, 0.94, 0.2835, 0.1898, 0.94, 0.2835, 0.1898, 0.94, -0.07442, 0.7496, 0.6577, -0.07442, 0.7496, 0.6577, -0.07442, 0.7496, 0.6577, -0.439, 0.7123, 0.5476, -0.439, 0.7123, 0.5476, -0.439, 0.7123, 0.5476, 0.1255, 0.01008, 0.992, 0.1255, 0.01008, 0.992, 0.1255, 0.01008, 0.992, -0.2305, 0.002136, 0.9731, -0.2305, 0.002136, 0.9731, -0.2305, 0.002136, 0.9731, -0.3774, -0.1368, 0.9159, -0.3774, -0.1368, 0.9159, -0.3774, -0.1368, 0.9159, -0.5365, -0.03879, 0.843, -0.5365, -0.03879, 0.843, -0.5365, -0.03879, 0.843, 0.1166, 0.9817, 0.1505, 0.1166, 0.9817, 0.1505, 0.1166, 0.9817, 0.1505, 0.1166, 0.9817, 0.1505, -0.2072, 0.9653, 0.1592, -0.2072, 0.9653, 0.1592, -0.2072, 0.9653, 0.1592, -0.2072, 0.9653, 0.1592, -0.3768, 0.906, 0.193, -0.3768, 0.906, 0.193, -0.3768, 0.906, 0.193, -0.3768, 0.906, 0.193, -0.4785, 0.8579, 0.1872, -0.4785, 0.8579, 0.1872, -0.4785, 0.8579, 0.1872, -0.4785, 0.8579, 0.1872, -0.4785, 0.8579, 0.1872, -0.5513, 0.8101, 0.1998, -0.5513, 0.8101, 0.1998, -0.5513, 0.8101, 0.1998, -0.5513, 0.8101, 0.1998, -0.6149, 0.7656, 0.1891, -0.6149, 0.7656, 0.1891, -0.6149, 0.7656, 0.1891, -0.6149, 0.7656, 0.1891, -0.2106, -0.1658, 0.9634, -0.2106, -0.1658, 0.9634, -0.2106, -0.1658, 0.9634, -0.6015, 0.4737, 0.6433, -0.6015, 0.4737, 0.6433, -0.6015, 0.4737, 0.6433, -0.3991, 0.008579, 0.9169, -0.3991, 0.008579, 0.9169, -0.3991, 0.008579, 0.9169, -0.3267, -0.1641, 0.9308, -0.3267, -0.1641, 0.9308, -0.3267, -0.1641, 0.9308, -0.5179, -0.6387, 0.5691, -0.5179, -0.6387, 0.5691, -0.5179, -0.6387, 0.5691, -0.6621, 0.3964, 0.636, -0.6621, 0.3964, 0.636, -0.6621, 0.3964, 0.636, -0.7442, -0.3681, 0.5575, -0.7442, -0.3681, 0.5575, -0.7442, -0.3681, 0.5575, -0.7929, -0.2218, 0.5675, -0.7929, -0.2218, 0.5675, -0.7929, -0.2218, 0.5675, -0.7898, -0.166, 0.5905, -0.7898, -0.166, 0.5905, -0.7898, -0.166, 0.5905, -0.3169, -0.003486, 0.9485, -0.3169, -0.003486, 0.9485, -0.3169, -0.003486, 0.9485, -0.3628, -0.0851, 0.928, -0.3628, -0.0851, 0.928, -0.3628, -0.0851, 0.928, -0.1951, -0.5224, 0.8301, -0.1951, -0.5224, 0.8301, -0.1951, -0.5224, 0.8301, -0.184, -0.4764, 0.8597, -0.184, -0.4764, 0.8597, -0.184, -0.4764, 0.8597, -0.1685, -0.495, 0.8524, -0.1685, -0.495, 0.8524, -0.1685, -0.495, 0.8524, -0.03593, -0.2148, 0.976, -0.03593, -0.2148, 0.976, -0.03593, -0.2148, 0.976, -0.1008, -0.3101, 0.9453, -0.1008, -0.3101, 0.9453, -0.1008, -0.3101, 0.9453, -0.3639, -0.8236, 0.4349, -0.3639, -0.8236, 0.4349, -0.3639, -0.8236, 0.4349, -0.3868, -0.7168, 0.5802, -0.3868, -0.7168, 0.5802, -0.3868, -0.7168, 0.5802, -0.3868, -0.7168, 0.5802, -0.2738, -0.8428, 0.4634, -0.2738, -0.8428, 0.4634, -0.2738, -0.8428, 0.4634, -0.29, -0.8353, 0.4671, -0.29, -0.8353, 0.4671, -0.29, -0.8353, 0.4671, -0.3272, -0.5973, 0.7322, -0.3272, -0.5973, 0.7322, -0.3272, -0.5973, 0.7322, -0.3272, -0.5973, 0.7322, 0.09554, -0.9418, 0.3222, 0.09554, -0.9418, 0.3222, 0.09554, -0.9418, 0.3222, 0.09554, -0.9418, 0.3222, -0.2943, -0.8176, 0.4948, -0.2943, -0.8176, 0.4948, -0.2943, -0.8176, 0.4948, -0.2943, -0.8176, 0.4948, 0.1104, -0.9725, 0.2051, 0.1045, -0.9719, 0.2111, 0.1122, -0.9724, 0.2045, 0.1215, -0.9708, 0.2068, 0.3965, -0.2773, 0.8751, 0.3965, -0.2773, 0.8751, 0.3965, -0.2773, 0.8751, 0.4231, -0.2983, 0.8556, 0.4231, -0.2983, 0.8556, 0.4231, -0.2983, 0.8556, 0.4003, -0.3074, 0.8633, 0.4003, -0.3074, 0.8633, 0.4003, -0.3074, 0.8633, 0.491, -0.3335, 0.8048, 0.491, -0.3335, 0.8048, 0.491, -0.3335, 0.8048, 0.5433, -0.2971, 0.7852, 0.5433, -0.2971, 0.7852, 0.5433, -0.2971, 0.7852, 0.3899, -0.1897, 0.9011, 0.3899, -0.1897, 0.9011, 0.3899, -0.1897, 0.9011, 0.2154, -0.2102, 0.9536, 0.2154, -0.2102, 0.9536, 0.2154, -0.2102, 0.9536, 0.3985, -0.5265, 0.751, 0.3985, -0.5265, 0.751, 0.3985, -0.5265, 0.751, 0.4354, -0.8925, 0.1177, 0.4354, -0.8925, 0.1177, 0.4354, -0.8925, 0.1177, 0.447, -0.3739, 0.8126, 0.447, -0.3739, 0.8126, 0.447, -0.3739, 0.8126, 0.338, -0.4852, 0.8065, 0.338, -0.4852, 0.8065, 0.338, -0.4852, 0.8065, 0.7132, -0.671, 0.2029, 0.7132, -0.671, 0.2029, 0.7132, -0.671, 0.2029, 0.7132, -0.671, 0.2029, 0.4957, -0.8228, 0.278, 0.4957, -0.8228, 0.278, 0.4957, -0.8228, 0.278, 0.4957, -0.8228, 0.278, 0.4957, -0.8228, 0.278, 0.764, -0.5576, 0.3247, 0.764, -0.5576, 0.3247, 0.764, -0.5576, 0.3247, 0.764, -0.5576, 0.3247, 0.9324, -0.2673, 0.2434, 0.9324, -0.2673, 0.2434, 0.9324, -0.2673, 0.2434, 0.9324, -0.2673, 0.2434, 0.1555, -0.9379, 0.31, 0.1555, -0.9379, 0.31, 0.1555, -0.9379, 0.31, 0.1555, -0.9379, 0.31, 0.3327, -0.905, 0.265, 0.3327, -0.905, 0.265, 0.3327, -0.905, 0.265, 0.3327, -0.905, 0.265, 0.5466, -0.7694, 0.3305, 0.5466, -0.7694, 0.3305, 0.5466, -0.7694, 0.3305, 0.8047, -0.5201, 0.2861, 0.8047, -0.5201, 0.2861, 0.8047, -0.5201, 0.2861, 0.8922, -0.07732, 0.445, 0.8922, -0.07732, 0.445, 0.8922, -0.07732, 0.445, 0.9308, 0.008937, 0.3654, 0.9308, 0.008937, 0.3654, 0.9308, 0.008937, 0.3654, 0.8044, -0.122, 0.5814, 0.8042, -0.1202, 0.5821, 0.8054, -0.1301, 0.5783, 0.5273, 0.1177, 0.8415, 0.5273, 0.1177, 0.8415, 0.5273, 0.1177, 0.8415, 0.1364, 0.4611, 0.8768, 0.1364, 0.4611, 0.8768, 0.1364, 0.4611, 0.8768, 0.8114, 0.2608, 0.523, 0.8114, 0.2608, 0.523, 0.8114, 0.2608, 0.523, 0.8031, 0.275, 0.5286, 0.8031, 0.275, 0.5286, 0.8031, 0.275, 0.5286, 0.4645, 0.5823, 0.6673, 0.4645, 0.5823, 0.6673, 0.4645, 0.5823, 0.6673, 0.4782, 0.5736, 0.6651, 0.4782, 0.5736, 0.6651, 0.4782, 0.5736, 0.6651, 0.6078, 0.6968, 0.3809, 0.6078, 0.6968, 0.3809, 0.6078, 0.6968, 0.3809, 0.3047, 0.8275, 0.4715, 0.3047, 0.8275, 0.4715, 0.3047, 0.8275, 0.4715, 0.1277, 0.1226, 0.9842, 0.1202, 0.1266, 0.9846, 0.1275, 0.1227, 0.9842, 0.1202, 0.1266, 0.9846, 0.1199, 0.1268, 0.9847, 0.1275, 0.1227, 0.9842, 0.5042, 0.5271, 0.6841, 0.5042, 0.5271, 0.6841, 0.5042, 0.5271, 0.6841, 0.36, 0.5949, 0.7187, 0.36, 0.5949, 0.7187, 0.36, 0.5949, 0.7187, 0.4178, 0.6619, 0.6223, 0.4178, 0.6619, 0.6223, 0.4178, 0.6619, 0.6223, 0.2761, 0.7582, 0.5906, 0.2761, 0.7582, 0.5906, 0.2761, 0.7582, 0.5906, 0.1895, 0.8325, 0.5206, 0.1875, 0.8329, 0.5207, 0.1952, 0.8313, 0.5204, 0.07765, 0.8091, 0.5825, 0.07765, 0.8091, 0.5825, 0.07765, 0.8091, 0.5825, -0.3455, 0.5856, 0.7333, -0.3455, 0.5856, 0.7333, -0.3455, 0.5856, 0.7333, 0.06924, 0.8758, 0.4777, 0.06924, 0.8758, 0.4777, 0.06924, 0.8758, 0.4777, -0.1275, 0.8303, 0.5426, -0.1275, 0.8303, 0.5426, -0.1275, 0.8303, 0.5426, -0.2548, 0.8261, 0.5026, -0.2548, 0.8261, 0.5026, -0.2548, 0.8261, 0.5026, -0.1837, 0.8566, 0.4821, -0.1837, 0.8566, 0.4821, -0.1837, 0.8566, 0.4821, -0.176, 0.8282, 0.532, -0.176, 0.8282, 0.532, -0.176, 0.8282, 0.532, -0.3938, 0.65, 0.65, -0.3938, 0.65, 0.65, -0.3938, 0.65, 0.65, -0.1733, 0.5268, 0.8322, -0.173, 0.5271, 0.832, -0.1688, 0.5322, 0.8296, -0.173, 0.5271, 0.832, -0.1685, 0.5326, 0.8294, -0.1688, 0.5322, 0.8296, -0.3311, 0.825, 0.4579, -0.3311, 0.825, 0.4579, -0.3311, 0.825, 0.4579, -0.5415, 0.6535, 0.5289, -0.5414, 0.6536, 0.5289, -0.5416, 0.6535, 0.5288, -0.5068, 0.5833, 0.6348, -0.5068, 0.5833, 0.6348, -0.5068, 0.5833, 0.6348, -0.3739, 0.7617, 0.5292, -0.3739, 0.7617, 0.5292, -0.3739, 0.7617, 0.5292, -0.1862, 0.9402, 0.2852, -0.1862, 0.9402, 0.2852, -0.1862, 0.9402, 0.2852, -0.1862, 0.9402, 0.2852, -0.8701, 0.3415, 0.3555, -0.8701, 0.3415, 0.3555, -0.8701, 0.3415, 0.3555, -0.6216, 0.5684, 0.5391, -0.6216, 0.5684, 0.5391, -0.6216, 0.5684, 0.5391, -0.8369, 0.3375, 0.4308, -0.8369, 0.3375, 0.4308, -0.8369, 0.3375, 0.4308, -0.8369, 0.3375, 0.4308, -0.8804, 0.0193, 0.4738, -0.8804, 0.0193, 0.4738, -0.8804, 0.0193, 0.4738, -0.8028, 0.4628, 0.3759, -0.8028, 0.4628, 0.3759, -0.8028, 0.4628, 0.3759, -0.7906, -0.1159, 0.6012, -0.7906, -0.1159, 0.6012, -0.7906, -0.1159, 0.6012, -0.8832, -0.121, 0.4532, -0.8832, -0.121, 0.4532, -0.8832, -0.121, 0.4532, -0.8832, -0.121, 0.4532, -0.7882, -0.4167, 0.4529, -0.7882, -0.4167, 0.4529, -0.7882, -0.4167, 0.4529, -0.9053, -0.05654, 0.421, -0.9053, -0.05654, 0.421, -0.9053, -0.05654, 0.421, -0.8314, -0.2625, 0.4898, -0.8314, -0.2625, 0.4898, -0.8314, -0.2625, 0.4898, -0.7965, -0.2518, 0.5498, -0.7965, -0.2518, 0.5498, -0.7965, -0.2518, 0.5498, -0.82, -0.2048, 0.5345, -0.82, -0.2048, 0.5345, -0.82, -0.2048, 0.5345, -0.844, -0.2076, 0.4945, -0.844, -0.2076, 0.4945, -0.844, -0.2076, 0.4945, -0.844, -0.2076, 0.4945, -0.6399, -0.5861, 0.497, -0.6399, -0.5861, 0.497, -0.6399, -0.5861, 0.497, -0.7527, -0.5517, 0.3591, -0.7527, -0.5517, 0.3591, -0.7527, -0.5517, 0.3591, -0.5131, -0.5071, 0.6925, -0.5131, -0.5071, 0.6925, -0.5131, -0.5071, 0.6925, -0.3322, -0.7409, 0.5837, -0.3322, -0.7409, 0.5837, -0.3322, -0.7409, 0.5837, -0.6194, -0.7198, 0.3134, -0.6194, -0.7198, 0.3134, -0.6194, -0.7198, 0.3134, -0.6194, -0.7198, 0.3134, -0.3452, -0.8791, 0.3287, -0.3452, -0.8791, 0.3287, -0.3452, -0.8791, 0.3287, -0.3261, -0.7272, 0.604, -0.3261, -0.7272, 0.604, -0.3261, -0.7272, 0.604, -0.1787, -0.7462, 0.6413, -0.1787, -0.7462, 0.6413, -0.1787, -0.7462, 0.6413, -0.2284, -0.9305, 0.2865, -0.2284, -0.9305, 0.2865, -0.2284, -0.9305, 0.2865, 0.1566, -0.9318, 0.3275, 0.1566, -0.9318, 0.3275, 0.1566, -0.9318, 0.3275, -0.16, -0.8402, 0.5182, -0.16, -0.8402, 0.5182, -0.16, -0.8402, 0.5182, -0.2417, -0.8416, 0.4829, -0.2417, -0.8416, 0.4829, -0.2417, -0.8416, 0.4829, -0.2093, -0.7266, 0.6544, -0.2093, -0.7266, 0.6544, -0.2093, -0.7266, 0.6544, -0.5373, -0.6854, 0.4915, -0.5373, -0.6854, 0.4915, -0.5373, -0.6854, 0.4915, -0.4793, -0.7613, 0.4366, -0.4793, -0.7613, 0.4366, -0.4793, -0.7613, 0.4366, 0.3644, -0.3269, 0.872, 0.3644, -0.3269, 0.872, 0.3644, -0.3269, 0.872, 0.3861, 0.2664, 0.8831, 0.3861, 0.2664, 0.8831, 0.3861, 0.2664, 0.8831, 0.5624, -0.6476, 0.5142, 0.5624, -0.6476, 0.5142, 0.5624, -0.6476, 0.5142, 0.3543, -0.8662, 0.3523, 0.3543, -0.8662, 0.3523, 0.3543, -0.8662, 0.3523, 0.2608, 0.1957, 0.9453, 0.2608, 0.1957, 0.9453, 0.2608, 0.1957, 0.9453, 0.2402, 0.1219, 0.963, 0.2402, 0.1219, 0.963, 0.2402, 0.1219, 0.963, -0.01035, -0.8384, 0.5449, -0.01035, -0.8384, 0.5449, -0.01035, -0.8384, 0.5449, 0.2257, 0.3008, 0.9266, 0.2255, 0.3011, 0.9266, 0.226, 0.301, 0.9265, 0.3981, 0.1366, 0.9071, 0.3981, 0.1366, 0.9071, 0.3981, 0.1366, 0.9071, 0.3158, -0.5134, 0.7979, 0.3158, -0.5134, 0.7979, 0.3158, -0.5134, 0.7979, 0.7068, -0.632, 0.3179, 0.7068, -0.632, 0.3179, 0.7068, -0.632, 0.3179, 0.8366, -0.3875, 0.3871, 0.8366, -0.3875, 0.3871, 0.8366, -0.3875, 0.3871, 0.2257, 0.3008, 0.9266, 0.2252, 0.3011, 0.9266, 0.2255, 0.3011, 0.9266, 0.2252, 0.3011, 0.9266, 0.2252, 0.3015, 0.9265, 0.2255, 0.3011, 0.9266, 0.8497, -0.002866, 0.5273, 0.8497, -0.002866, 0.5273, 0.8497, -0.002866, 0.5273, 0.8481, 0.03615, 0.5285, 0.8481, 0.03615, 0.5285, 0.8481, 0.03615, 0.5285, 0.1967, 0.831, 0.5203, 0.1895, 0.8325, 0.5206, 0.1952, 0.8313, 0.5204, 0.2745, 0.6813, 0.6786, 0.2745, 0.6813, 0.6786, 0.2745, 0.6813, 0.6786, 0.04907, 0.4, 0.9152, 0.04907, 0.4, 0.9152, 0.04907, 0.4, 0.9152, 0.1597, 0.6871, 0.7088, 0.1597, 0.6871, 0.7088, 0.1597, 0.6871, 0.7088, -0.05904, 0.7812, 0.6214, -0.05904, 0.7812, 0.6214, -0.05904, 0.7812, 0.6214, 0.1571, 0.3884, 0.908, 0.1571, 0.3884, 0.908, 0.1571, 0.3884, 0.908, 0.02231, 0.6093, 0.7926, 0.02231, 0.6093, 0.7926, 0.02231, 0.6093, 0.7926, -0.1429, 0.5588, 0.8169, -0.1429, 0.5588, 0.8169, -0.1429, 0.5588, 0.8169, -0.2543, 0.6414, 0.7239, -0.2543, 0.6414, 0.7239, -0.2543, 0.6414, 0.7239, 0.4094, 0.9, 0.1493, 0.4094, 0.9, 0.1493, 0.4094, 0.9, 0.1493, 0.2675, 0.9604, 0.07793, 0.2675, 0.9604, 0.07793, 0.2675, 0.9604, 0.07793, 0.2253, 0.97, 0.09121, 0.2253, 0.97, 0.09121, 0.2253, 0.97, 0.09121, 0.2013, 0.9763, 0.07996, 0.2013, 0.9763, 0.07996, 0.2013, 0.9763, 0.07996, 0.04608, 0.9885, 0.1441, 0.04608, 0.9885, 0.1441, 0.04608, 0.9885, 0.1441, -0.02479, 0.9943, 0.1039, -0.02479, 0.9943, 0.1039, -0.02479, 0.9943, 0.1039, -0.3909, 0.7521, 0.5306, -0.3909, 0.7521, 0.5306, -0.3909, 0.7521, 0.5306, -0.5415, 0.6535, 0.5289, -0.5411, 0.6538, 0.529, -0.5414, 0.6536, 0.5289, -0.184, 0.535, 0.8246, -0.184, 0.535, 0.8246, -0.184, 0.535, 0.8246, -0.4203, 0.7837, 0.4574, -0.4203, 0.7837, 0.4574, -0.4203, 0.7837, 0.4574, -0.8433, 0.4169, 0.3392, -0.8433, 0.4169, 0.3392, -0.8433, 0.4169, 0.3392, -0.2431, 0.343, 0.9073, -0.2431, 0.343, 0.9073, -0.2431, 0.343, 0.9073, -0.3601, 0.3395, 0.8689, -0.3601, 0.3395, 0.8689, -0.3601, 0.3395, 0.8689, -0.3305, -0.007369, 0.9438, -0.3305, -0.007369, 0.9438, -0.3305, -0.007369, 0.9438, -0.5342, -0.1381, 0.834, -0.5342, -0.1381, 0.834, -0.5342, -0.1381, 0.834, -0.413, 0.748, 0.5195, -0.413, 0.748, 0.5195, -0.413, 0.748, 0.5195, -0.6297, 0.5821, 0.5145, -0.6297, 0.5821, 0.5145, -0.6297, 0.5821, 0.5145, -0.6171, 0.6112, 0.4957, -0.6171, 0.6112, 0.4957, -0.6171, 0.6112, 0.4957, -0.4772, 0.7297, 0.4897, -0.4772, 0.7297, 0.4897, -0.4772, 0.7297, 0.4897, -0.3913, -0.2277, 0.8917, -0.3913, -0.2277, 0.8917, -0.3913, -0.2277, 0.8917, -0.3745, -0.1608, 0.9132, -0.3745, -0.1608, 0.9132, -0.3745, -0.1608, 0.9132, -0.4387, -0.8082, 0.3929, -0.4387, -0.8082, 0.3929, -0.4387, -0.8082, 0.3929, -0.4387, -0.8082, 0.3929, -0.7993, -0.3387, 0.4964, -0.7993, -0.3387, 0.4964, -0.7993, -0.3387, 0.4964, -0.8231, -0.3288, 0.4631, -0.8231, -0.3288, 0.4631, -0.8231, -0.3288, 0.4631, -0.3246, -0.6798, 0.6577, -0.3246, -0.6798, 0.6577, -0.3246, -0.6798, 0.6577, -0.3939, -0.5687, 0.7221, -0.3939, -0.5687, 0.7221, -0.3939, -0.5687, 0.7221, -0.8132, -0.3448, 0.4689, -0.8132, -0.3448, 0.4689, -0.8132, -0.3448, 0.4689, -0.6992, -0.6196, 0.3566, -0.6992, -0.6196, 0.3566, -0.6992, -0.6196, 0.3566, -0.5124, -0.7366, 0.4415, -0.5124, -0.7366, 0.4415, -0.5124, -0.7366, 0.4415, -0.5865, -0.6563, 0.4747, -0.5865, -0.6563, 0.4747, -0.5865, -0.6563, 0.4747, -0.6398, -0.2967, 0.709, -0.6398, -0.2967, 0.709, -0.6398, -0.2967, 0.709, -0.6162, -0.5772, 0.5359, -0.6162, -0.5772, 0.5359, -0.6162, -0.5772, 0.5359, -0.6342, -0.5581, 0.5351, -0.6342, -0.5581, 0.5351, -0.6342, -0.5581, 0.5351, -0.5506, -0.7408, 0.3848, -0.5506, -0.7408, 0.3848, -0.5506, -0.7408, 0.3848, -0.6103, -0.6933, 0.3831, -0.6103, -0.6933, 0.3831, -0.6103, -0.6933, 0.3831, -0.2528, -0.9633, 0.09014, -0.2528, -0.9633, 0.09014, -0.2528, -0.9633, 0.09014, 0.2385, -0.3686, 0.8985, 0.2385, -0.3686, 0.8985, 0.2385, -0.3686, 0.8985, 0.1256, -0.9013, 0.4146, 0.1256, -0.9013, 0.4146, 0.1256, -0.9013, 0.4146, -0.03719, -0.9094, 0.4143, -0.03719, -0.9094, 0.4143, -0.03719, -0.9094, 0.4143, 0.3502, -0.8151, 0.4614, 0.3502, -0.8151, 0.4614, 0.3502, -0.8151, 0.4614, 0.3616, -0.8066, 0.4676, 0.3636, -0.811, 0.4583, 0.3637, -0.8111, 0.4581, 0.1207, -0.8661, 0.4851, 0.1207, -0.8661, 0.4851, 0.1207, -0.8661, 0.4851, 0.297, -0.8532, 0.4288, 0.297, -0.8532, 0.4288, 0.297, -0.8532, 0.4288, 0.3616, -0.8066, 0.4676, 0.3615, -0.8064, 0.468, 0.3636, -0.811, 0.4583, 0.4639, -0.7667, 0.4439, 0.4639, -0.7667, 0.4439, 0.4639, -0.7667, 0.4439, -0.07941, -0.9906, 0.111, -0.07941, -0.9906, 0.111, -0.07941, -0.9906, 0.111, 0.1847, -0.9816, 0.04923, 0.1847, -0.9816, 0.04923, 0.1847, -0.9816, 0.04923, 0.333, -0.9392, 0.08349, 0.333, -0.9392, 0.08349, 0.333, -0.9392, 0.08349, 0.41, -0.9094, 0.06953, 0.41, -0.9094, 0.06953, 0.41, -0.9094, 0.06953, 0.5494, -0.8294, 0.1016, 0.5494, -0.8294, 0.1016, 0.5494, -0.8294, 0.1016, 0.4231, -0.899, 0.1126, 0.4231, -0.899, 0.1126, 0.4231, -0.899, 0.1126, 0.8056, -0.1316, 0.5777, 0.8044, -0.122, 0.5814, 0.8054, -0.1301, 0.5783, 0.1806, 0.2464, 0.9522, 0.1806, 0.2464, 0.9522, 0.1806, 0.2464, 0.9522, 0.4932, -0.7554, 0.4315, 0.4932, -0.7554, 0.4315, 0.4932, -0.7554, 0.4315, 0.3137, -0.07956, 0.9462, 0.3137, -0.07956, 0.9462, 0.3137, -0.07956, 0.9462, 0.4303, 0.2371, 0.871, 0.4303, 0.2371, 0.871, 0.4303, 0.2371, 0.871, 0.3355, 0.2215, 0.9156, 0.3355, 0.2215, 0.9156, 0.3355, 0.2215, 0.9156, 0.2556, 0.1107, 0.9604, 0.2556, 0.1107, 0.9604, 0.2556, 0.1107, 0.9604, 0.1907, 0.2101, 0.9589, 0.1907, 0.2101, 0.9589, 0.1907, 0.2101, 0.9589, 0.2277, 0.3982, 0.8886, 0.2277, 0.3982, 0.8886, 0.2277, 0.3982, 0.8886, 0.8412, -0.5087, 0.1832, 0.8412, -0.5087, 0.1832, 0.8412, -0.5087, 0.1832, 0.9729, -0.204, 0.1085, 0.9729, -0.204, 0.1085, 0.9729, -0.204, 0.1085, 0.982, -0.1434, 0.1231, 0.982, -0.1434, 0.1231, 0.982, -0.1434, 0.1231, 0.9888, 0.1395, 0.05323, 0.9888, 0.1395, 0.05323, 0.9888, 0.1395, 0.05323, 0.8391, 0.52, 0.1597, 0.8391, 0.52, 0.1597, 0.8391, 0.52, 0.1597, 0.9151, 0.3457, 0.2078, 0.9151, 0.3457, 0.2078, 0.9151, 0.3457, 0.2078, 0.5549, 0.8003, 0.2269, 0.5549, 0.8003, 0.2269, 0.5549, 0.8003, 0.2269, 0.4874, 0.8653, 0.1174, 0.4874, 0.8653, 0.1174, 0.4874, 0.8653, 0.1174, 0.3068, 0.1516, -0.9396, 0.3068, 0.1516, -0.9396, 0.3068, 0.1516, -0.9396, 0.4742, 0.8622, 0.1783, 0.4742, 0.8622, 0.1783, 0.4742, 0.8622, 0.1783, 0.2595, 0.9213, 0.2895, 0.2678, 0.9184, 0.2913, 0.2576, 0.922, 0.289, 0.4704, 0.8777, 0.09165, 0.4704, 0.8777, 0.09165, 0.4704, 0.8777, 0.09165, 0.2989, 0.9366, 0.1827, 0.2989, 0.9366, 0.1827, 0.2989, 0.9366, 0.1827, 0.2595, 0.9213, 0.2895, 0.269, 0.9179, 0.2916, 0.2678, 0.9184, 0.2913, 0.2041, 0.9205, 0.3332, 0.2041, 0.9205, 0.3332, 0.2041, 0.9205, 0.3332, 0.05344, 0.1268, -0.9905, 0.05344, 0.1268, -0.9905, 0.05344, 0.1268, -0.9905, -0.007438, 0.2383, -0.9712, -0.007438, 0.2383, -0.9712, -0.007438, 0.2383, -0.9712, 0.1897, 0.9797, 0.06549, 0.1897, 0.9797, 0.06549, 0.1897, 0.9797, 0.06549, 0.117, 0.9714, 0.2064, 0.117, 0.9714, 0.2064, 0.117, 0.9714, 0.2064, 0.1417, 0.9296, 0.3403, 0.1417, 0.9296, 0.3403, 0.1417, 0.9296, 0.3403, 0.04771, 0.9106, 0.4106, 0.04771, 0.9106, 0.4106, 0.04771, 0.9106, 0.4106, -0.2839, 0.837, 0.4677, -0.2839, 0.837, 0.4677, -0.2839, 0.837, 0.4677, -0.5876, 0.6967, 0.4115, -0.5863, 0.6969, 0.413, -0.5861, 0.6969, 0.4133, -0.07895, 0.2332, -0.9692, -0.07895, 0.2332, -0.9692, -0.07895, 0.2332, -0.9692, -0.6104, 0.7634, 0.2112, -0.6104, 0.7634, 0.2112, -0.6104, 0.7634, 0.2112, -0.7014, 0.6769, 0.2232, -0.7014, 0.6769, 0.2232, -0.7014, 0.6769, 0.2232, -0.5876, 0.6967, 0.4115, -0.5877, 0.6967, 0.4114, -0.5863, 0.6969, 0.413, -0.5239, 0.7977, 0.2988, -0.5239, 0.7977, 0.2988, -0.5239, 0.7977, 0.2988, -0.504, 0.799, 0.3279, -0.504, 0.799, 0.3279, -0.504, 0.799, 0.3279, -0.5331, 0.7478, 0.3957, -0.5331, 0.7478, 0.3957, -0.5331, 0.7478, 0.3957, -0.08747, 0.1098, -0.9901, -0.08747, 0.1098, -0.9901, -0.08747, 0.1098, -0.9901, -0.4151, 0.03631, -0.909, -0.4151, 0.03631, -0.909, -0.4151, 0.03631, -0.909, -0.9044, 0.3959, 0.159, -0.9044, 0.3959, 0.159, -0.9044, 0.3959, 0.159, -0.9245, 0.305, 0.2287, -0.9245, 0.305, 0.2287, -0.9245, 0.305, 0.2287, -0.921, 0.3095, 0.2367, -0.921, 0.3095, 0.2367, -0.921, 0.3095, 0.2367, -0.351, -0.1525, 0.9239, -0.351, -0.1525, 0.9239, -0.351, -0.1525, 0.9239, -0.326, -0.3477, 0.8791, -0.326, -0.3477, 0.8791, -0.326, -0.3477, 0.8791, -0.9613, -0.1491, 0.2318, -0.9613, -0.1491, 0.2318, -0.9613, -0.1491, 0.2318, -0.4151, -0.03631, -0.909, -0.4151, -0.03631, -0.909, -0.4151, -0.03631, -0.909, -0.2089, -0.2398, 0.9481, -0.2089, -0.2398, 0.9481, -0.2089, -0.2398, 0.9481, -0.1586, -0.293, 0.9429, -0.1586, -0.293, 0.9429, -0.1586, -0.293, 0.9429, -0.9168, -0.3901, 0.08572, -0.9168, -0.3901, 0.08572, -0.9168, -0.3901, 0.08572, -0.6528, -0.7347, 0.1847, -0.6527, -0.7347, 0.1846, -0.6521, -0.7354, 0.184, -0.1691, -0.3529, 0.9202, -0.1691, -0.3529, 0.9202, -0.1691, -0.3529, 0.9202, 0.2932, -0.1819, 0.9386, 0.2932, -0.1819, 0.9386, 0.2932, -0.1819, 0.9386, -0.06211, -0.1149, -0.9914, -0.06221, -0.1133, -0.9916, -0.06285, -0.103, -0.9927, -0.06221, -0.1133, -0.9916, -0.06294, -0.1015, -0.9928, -0.06285, -0.103, -0.9927, -0.6528, -0.7347, 0.1847, -0.6533, -0.7341, 0.1853, -0.6527, -0.7347, 0.1846, 0.08124, -0.8893, 0.45, 0.08124, -0.8893, 0.45, 0.08124, -0.8893, 0.45, 0.4342, -0.2186, 0.8739, 0.4342, -0.2186, 0.8739, 0.4342, -0.2186, 0.8739, 0.2684, -0.4009, 0.8759, 0.2684, -0.4009, 0.8759, 0.2684, -0.4009, 0.8759, 0.9206, 0.3755, 0.1071, 0.9206, 0.3755, 0.1071, 0.9206, 0.3755, 0.1071, 0.9843, 0.1518, -0.0905, 0.9843, 0.1518, -0.0905, 0.9843, 0.1518, -0.0905, 0.9761, -0.217, 0.01441, 0.9761, -0.217, 0.01441, 0.9761, -0.217, 0.01441, 0.9809, 0.1711, -0.09256, 0.9801, 0.1721, -0.09936, 0.9808, 0.1712, -0.09344, 0.9801, 0.1721, -0.09936, 0.9799, 0.1723, -0.1004, 0.9808, 0.1712, -0.09344, 0.9875, 0.03567, -0.1534, 0.9872, 0.03662, -0.1555, 0.9869, 0.03724, -0.1569, 0.9872, 0.03662, -0.1555, 0.9868, 0.03754, -0.1576, 0.9869, 0.03724, -0.1569, 0.9738, 0.1119, -0.1978, 0.9738, 0.1119, -0.1978, 0.9738, 0.1119, -0.1978, 0.2879, 0.1751, -0.9415, 0.2879, 0.1751, -0.9415, 0.2879, 0.1751, -0.9415, 0.7305, -0.6662, 0.1502, 0.7305, -0.6662, 0.1502, 0.7305, -0.6662, 0.1502, 0.5212, -0.3351, 0.7849, 0.5212, -0.3351, 0.7849, 0.5212, -0.3351, 0.7849, 0.5685, -0.09709, -0.8169, 0.5685, -0.09709, -0.8169, 0.5685, -0.09709, -0.8169, 0.1782, -0.06997, -0.9815, 0.1782, -0.06997, -0.9815, 0.1782, -0.06997, -0.9815, 0.1473, -0.02604, -0.9888, 0.1473, -0.02604, -0.9888, 0.1473, -0.02604, -0.9888, 0.1197, -0.02599, -0.9925, 0.1197, -0.02599, -0.9925, 0.1197, -0.02599, -0.9925, 0.2119, -0.3348, 0.9182, 0.2119, -0.3348, 0.9182, 0.2119, -0.3348, 0.9182, 0.03506, -0.8866, 0.4612, 0.03506, -0.8866, 0.4612, 0.03506, -0.8866, 0.4612, 0.08388, -0.1123, -0.9901, 0.08388, -0.1123, -0.9901, 0.08388, -0.1123, -0.9901, 0.2298, -0.5153, 0.8256, 0.2298, -0.5153, 0.8256, 0.2298, -0.5153, 0.8256, 0.416, -0.5177, 0.7476, 0.416, -0.5177, 0.7476, 0.416, -0.5177, 0.7476, 0.194, -0.9419, 0.2743, 0.194, -0.9419, 0.2743, 0.194, -0.9419, 0.2743, 0.4125, -0.3146, 0.8549, 0.4125, -0.3146, 0.8549, 0.4125, -0.3146, 0.8549, 0.4254, -0.5443, 0.723, 0.4254, -0.5443, 0.723, 0.4254, -0.5443, 0.723, 0.5163, -0.4466, 0.7308, 0.5163, -0.4466, 0.7308, 0.5163, -0.4466, 0.7308, 0.06439, -0.1715, -0.9831, 0.06439, -0.1715, -0.9831, 0.06439, -0.1715, -0.9831, 0.09702, -0.1549, -0.9832, 0.09702, -0.1549, -0.9832, 0.09702, -0.1549, -0.9832, 0.4521, -0.2061, 0.8678, 0.4521, -0.2061, 0.8678, 0.4521, -0.2061, 0.8678, 0.4736, -0.3781, 0.7955, 0.4736, -0.3781, 0.7955, 0.4736, -0.3781, 0.7955, 0.4839, -0.4017, 0.7775, 0.4839, -0.4017, 0.7775, 0.4839, -0.4017, 0.7775, 0.1514, -0.97, 0.1903, 0.1514, -0.97, 0.1903, 0.1514, -0.97, 0.1903, -0.04846, 0.9985, 0.0246, -0.04846, 0.9985, 0.0246, -0.04846, 0.9985, 0.0246, 0.4957, -0.8228, 0.278, 0.4957, -0.8228, 0.278, 0.4957, -0.8228, 0.278, 0.8501, 0.4465, 0.279, 0.8501, 0.4465, 0.279, 0.8501, 0.4465, 0.279, 0.8501, 0.4465, 0.279, 0.9604, -0.01707, 0.278, 0.9604, -0.01707, 0.278, 0.9604, -0.01707, 0.278, -0.6149, 0.7656, 0.1891, -0.6149, 0.7656, 0.1891, -0.6149, 0.7656, 0.1891, -0.4311, -0.5724, 0.6975, -0.4311, -0.5724, 0.6975, -0.4311, -0.5724, 0.6975, 0.1215, -0.9708, 0.2068, 0.1122, -0.9724, 0.2045, 0.1237, -0.9704, 0.2074, 0.08207, 0.9835, 0.1612, 0.08207, 0.9835, 0.1612, 0.08207, 0.9835, 0.1612, 0.7132, -0.671, 0.2029, 0.7132, -0.671, 0.2029, 0.7132, -0.671, 0.2029, -0.5513, 0.8101, 0.1998, -0.5513, 0.8101, 0.1998, -0.5513, 0.8101, 0.1998, -0.2938, -0.8387, 0.4585, -0.2938, -0.8387, 0.4585, -0.2938, -0.8387, 0.4585, -0.5678, 0.8038, 0.1776, -0.5678, 0.8038, 0.1776, -0.5678, 0.8038, 0.1776, -0.5678, 0.8038, 0.1776, -0.4785, 0.8579, 0.1872, -0.4785, 0.8579, 0.1872, -0.4785, 0.8579, 0.1872, 0.3141, -0.8958, 0.3146, 0.3141, -0.8958, 0.3146, 0.3141, -0.8958, 0.3146, 0.9234, 0.2983, 0.2415, 0.9234, 0.2983, 0.2415, 0.9234, 0.2983, 0.2415, 0.6039, 0.7947, 0.06078, 0.6039, 0.7947, 0.06078, 0.6039, 0.7947, 0.06078, -0.3768, 0.906, 0.193, -0.3768, 0.906, 0.193, -0.3768, 0.906, 0.193, -0.3768, 0.906, 0.193, -0.8314, -0.2962, 0.4701, -0.8314, -0.2962, 0.4701, -0.8314, -0.2962, 0.4701, -0.4389, -0.7105, 0.55, -0.4389, -0.7105, 0.55, -0.4389, -0.7105, 0.55, 0.4354, -0.8925, 0.1177, 0.4354, -0.8925, 0.1177, 0.4354, -0.8925, 0.1177, 0.9324, -0.2673, 0.2434, 0.9324, -0.2673, 0.2434, 0.9324, -0.2673, 0.2434, 0.5244, 0.8489, 0.06538, 0.5244, 0.8489, 0.06538, 0.5244, 0.8489, 0.06538, -0.2072, 0.9653, 0.1592, -0.2072, 0.9653, 0.1592, -0.2072, 0.9653, 0.1592, 0.764, -0.5576, 0.3247, 0.764, -0.5576, 0.3247, 0.764, -0.5576, 0.3247, 0.764, -0.5576, 0.3247, 0.9627, 0.006724, 0.2705, 0.9627, 0.006724, 0.2705, 0.9627, 0.006723, 0.2705, 0.9627, 0.006723, 0.2705, 0.376, 0.9194, 0.115, 0.376, 0.9194, 0.115, 0.376, 0.9194, 0.115, 0.1166, 0.9817, 0.1505, 0.1166, 0.9817, 0.1505, 0.1166, 0.9817, 0.1505, -0.3452, -0.8791, 0.3287, -0.3452, -0.8791, 0.3287, -0.3452, -0.8791, 0.3287, -0.844, -0.2076, 0.4945, -0.844, -0.2076, 0.4945, -0.844, -0.2076, 0.4945, -0.8369, 0.3375, 0.4308, -0.8369, 0.3375, 0.4308, -0.8369, 0.3375, 0.4308, -0.1862, 0.9402, 0.2852, -0.1862, 0.9402, 0.2852, -0.1862, 0.9402, 0.2852, -0.8373, -0.1275, 0.5317, -0.8373, -0.1275, 0.5317, -0.8373, -0.1275, 0.5317, -0.7648, -0.5019, 0.404, -0.7648, -0.5019, 0.404, -0.7648, -0.5019, 0.404, -0.7648, -0.5019, 0.404, -0.8576, -0.03635, 0.5131, -0.8576, -0.03635, 0.5131, -0.8576, -0.03635, 0.5131, -0.8576, -0.03635, 0.5131, -0.5339, -0.8157, 0.2227, -0.5339, -0.8157, 0.2227, -0.5339, -0.8157, 0.2227, -0.6194, -0.7198, 0.3134, -0.6194, -0.7198, 0.3134, -0.6194, -0.7198, 0.3134, -0.776, -0.3789, 0.5043, -0.776, -0.3789, 0.5043, -0.776, -0.3789, 0.5043, -0.776, -0.3789, 0.5043, -0.7643, -0.5835, 0.2747, -0.7643, -0.5835, 0.2747, -0.7643, -0.5835, 0.2747, -0.7643, -0.5835, 0.2747, 0.1045, -0.9719, 0.2111, 0.1104, -0.9725, 0.2051, 0.1034, -0.9717, 0.2123, 0.3327, -0.905, 0.265, 0.3327, -0.905, 0.265, 0.3327, -0.905, 0.265, 0.8501, 0.4465, 0.279, 0.8501, 0.4465, 0.279, 0.8501, 0.4465, 0.279, 0.5466, -0.7694, 0.3305, 0.5466, -0.7694, 0.3305, 0.5466, -0.7694, 0.3305, 0.5466, -0.7694, 0.3305, 0.9627, 0.006724, 0.2705, 0.9627, 0.006724, 0.2705, 0.9627, 0.006724, 0.2705, 0.9324, -0.2673, 0.2434, 0.9324, -0.2673, 0.2434, 0.9324, -0.2673, 0.2434, 0.9324, -0.2673, 0.2434, 0.9234, 0.2983, 0.2415, 0.9234, 0.2983, 0.2415, 0.9234, 0.2983, 0.2415, 0.9234, 0.2983, 0.2415, 0.764, -0.5576, 0.3247, 0.764, -0.5576, 0.3247, 0.764, -0.5576, 0.3247, 0.4354, -0.8925, 0.1177, 0.4354, -0.8925, 0.1177, 0.4354, -0.8925, 0.1177, 0.4354, -0.8925, 0.1177, 0.4354, -0.8925, 0.1177, 0.1555, -0.9379, 0.31, 0.1555, -0.9379, 0.31, 0.1555, -0.9379, 0.31, 0.4957, -0.8228, 0.278, 0.4957, -0.8228, 0.278, 0.4957, -0.8228, 0.278])] * 3)])

# ---- objects
ob_mountain = bpy.data.objects.new('Mountain', me_icosphere_034)

# ---- transforms, parenting, visibility, modifiers, constraints
ob_mountain.location = (1.49e-08, 1.49e-08, 0.6658)
ob_mountain.rotation_euler = (-1.629e-07, 0.0, 0.0)
ob_mountain.scale = (0.3146, 0.2218, 0.35)
ob_mountain.color = (0.8, 0.8, 0.8, 1.0)

# ---- collection membership
scene.collection.objects.link(ob_mountain)

# ---- scene / render settings (as saved in the file)
scene.frame_start = 1; scene.frame_end = 250; scene.frame_set(1)
scene.render.engine = 'CYCLES'
scene.cycles.sampling_pattern = 'TABULATED_SOBOL'
scene.cycles.use_light_tree = False
scene.cycles.bake_type = 'NORMAL'
scene.view_settings.view_transform = 'Filmic'
bpy.context.view_layer.update()

# ---- added for rendering (the .blend has no active camera and no usable light): camera, sun
cam_auto = bpy.data.cameras.new('AutoCamera')
cam_auto.lens = 50.0
cam_auto.sensor_width = 36.0
cam_auto.clip_end = 1000.0
ob_auto_camera = bpy.data.objects.new('AutoCamera', cam_auto)
scene.collection.objects.link(ob_auto_camera)
ob_auto_camera.location = (1.72195, -2.18878, 2.15398)
ob_auto_camera.rotation_euler = (1.09748, -7.21219e-08, 0.694738)
scene.camera = ob_auto_camera
light_auto_sun = bpy.data.lights.new('AutoSun', 'SUN')
light_auto_sun.energy = 3.0
light_auto_sun.angle = 0.0523599
ob_auto_sun = bpy.data.objects.new('AutoSun', light_auto_sun)
scene.collection.objects.link(ob_auto_sun)
ob_auto_sun.rotation_euler = (0.872665, 0.174533, 0.523599)
bpy.context.view_layer.update()
